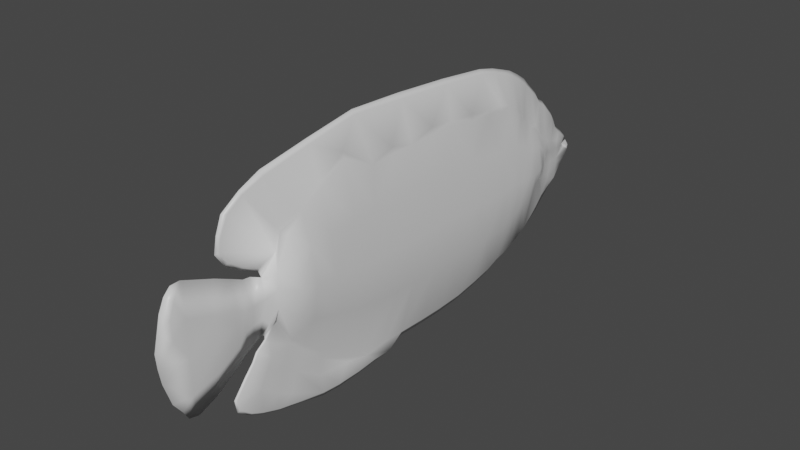 # Source: PoissonAnge.blend  (saved by Blender 2.81.16; exported with 4.5.12 LTS)
import bpy
from mathutils import Matrix  # noqa: F401  (used for matrix-valued properties, if any)

bpy.ops.wm.read_factory_settings(use_empty=True)
scene = bpy.context.scene
scene.name = 'Scene'

# ---- collections
col_collection = bpy.data.collections.new('Collection'); scene.collection.children.link(col_collection)

# ---- materials (node trees are filled in below, after node groups)
mat_material = bpy.data.materials.new('Material')
mat_material.alpha_threshold = 0.0
mat_material.use_transparent_shadow = False
mat_material.line_color = (0.0, 0.0, 0.0, 1.0)

# ---- material node trees
mat_material.use_nodes = True; mat_material.node_tree.nodes.clear()
_N = mat_material.node_tree.nodes; _L = mat_material.node_tree.links
n0 = _N.new('ShaderNodeOutputMaterial'); n0.name = 'Material Output'; n0.location = (300, 300)
n1 = _N.new('ShaderNodeBsdfPrincipled'); n1.name = 'Principled BSDF'; n1.location = (10, 300)
n1.distribution = 'GGX'
n1.subsurface_method = 'BURLEY'
n1.inputs[2].default_value = 0.4
n1.inputs[3].default_value = 1.45
n1.inputs[27].default_value = (0.0, 0.0, 0.0, 1.0)
n1.inputs[28].default_value = 1.0
_L.new(n1.outputs[0], n0.inputs[0])
n0.is_active_output = True

# ---- world
world_world = bpy.data.worlds.new('World'); scene.world = world_world
world_world.use_nodes = True; world_world.node_tree.nodes.clear()
_N = world_world.node_tree.nodes; _L = world_world.node_tree.links
n0 = _N.new('ShaderNodeOutputWorld'); n0.name = 'World Output'; n0.location = (300, 300)
n1 = _N.new('ShaderNodeBackground'); n1.name = 'Background'; n1.location = (10, 300)
n1.inputs[0].default_value = (0.05088, 0.05088, 0.05088, 1.0)
_L.new(n1.outputs[0], n0.inputs[0])
n0.is_active_output = True
world_world.color = (0.05088, 0.05088, 0.05088)
world_world.use_sun_shadow = False
world_world.sun_shadow_jitter_overblur = 0.0

# ---- meshes
me_cube = bpy.data.meshes.new('Cube')
me_cube.from_pydata([(0.0045, 0.1057, 0.2412), (-1.748e-18, 0.02333, 0.1584), (0.0045, 0.1093, 0.2356), (0.005471, 0.1263, 0.1892), (0.005471, 0.1289, 0.1437), (-2.214e-18, 0.0377, 0.2389), (1.288e-18, 0.04816, 0.0182), (0.005471, 0.1189, 0.0746), (0.005471, 0.1281, 0.1175), (0.0, 0.07898, 0.0009134), (8.74e-19, 0.09827, 0.04601), (-2.346e-18, 0.06403, 0.04587), (-3.581e-05, 0.0658, 0.04932), (0.001774, 0.05059, 0.07551), (0.001774, 0.05781, 0.0684), (-1.607e-18, 0.03285, 0.2277), (-9.613e-19, 0.061, 0.2736), (-3.054e-18, 0.04843, 0.2593), (-3.68e-19, 0.09415, 0.002281), (-1.748e-18, 0.024, 0.1429), (-1.748e-18, 0.02384, 0.1884), (0.005471, 0.1177, 0.2264), (0.005471, 0.1294, 0.1593), (9.2e-19, 0.0978, 0.04987), (9.2e-19, 0.101, 0.04039), (-5.52e-19, 0.05846, 0.0383), (3.583e-18, 0.08147, 0.285), (-2.287e-18, 0.05311, 0.2644), (-3.501e-18, 0.04401, 0.2528), (4.6e-19, 0.05382, 0.01047), (7.82e-19, 0.04941, 0.01304), (-1.334e-18, 0.02598, 0.2025), (-4.6e-19, 0.102, 0.004211), (-1.288e-18, 0.03141, 0.2219), (-1.748e-18, 0.0232, 0.173), (3.327e-18, 0.08031, 0.2861), (0.0045, 0.09374, 0.2574), (0.005471, 0.1216, 0.2206), (0.0009707, 0.1122, 0.06651), (5.06e-19, 0.1051, 0.03155), (-1.84e-19, 0.08617, 0.0003128), (-3.22e-19, 0.1115, 0.0153), (-1.334e-18, 0.0715, 0.002181), (0.001774, 0.02998, 0.1033), (0.001774, 0.04021, 0.08699), (-1.863e-18, 0.03504, 0.2328), (-1.756e-18, 0.05622, 0.2684), (0.001294, 0.05875, 0.266), (2.428e-18, 0.07626, 0.2863), (0.004877, 0.08878, 0.2629), (0.005471, 0.1145, 0.2306), (0.007362, 0.1249, 0.2025), (0.005471, 0.1235, 0.2132), (0.001774, 0.02119, 0.1332), (0.001774, 0.02651, 0.1167), (-1.15e-18, 0.02831, 0.214), (8.74e-19, 0.108, 0.007111), (0.0045, 0.09662, 0.252), (0.0045, 0.1024, 0.2469), (0.005471, 0.1279, 0.1739), (0.005471, 0.1368, 0.09999), (0.001191, 0.1037, 0.06331), (2.3e-19, 0.05206, 0.02824), (0.0008354, 0.01989, 0.09911), (0.005471, 0.1288, 0.1316), (0.005471, 0.1282, 0.08641), (-2.734e-18, 0.04107, 0.2458), (0.0, 0.09492, 0.05588), (-3.581e-05, 0.06774, 0.05327), (0.002677, 0.07203, 0.05803), (0.009742, 0.08248, 0.1046), (0.009742, 0.08123, 0.118), (0.009742, 0.08053, 0.1321), (0.009742, 0.08037, 0.1442), (0.009742, 0.08031, 0.1597), (0.009742, 0.07951, 0.1743), (0.009742, 0.07902, 0.1897), (0.009742, 0.07844, 0.203), (0.009742, 0.07892, 0.2269), (0.009742, 0.0794, 0.2211), (0.009742, 0.0785, 0.2136), (0.009742, 0.07898, 0.2311), (0.009742, 0.07847, 0.2361), (0.008947, 0.07912, 0.2476), (0.009742, 0.07782, 0.2417), (0.00733, 0.0794, 0.2525), (0.004553, 0.07777, 0.2574), (0.004553, 0.07646, 0.2629), (1.388e-18, 0.07158, 0.2837), (0.009742, 0.0841, 0.08947), (0.009742, 0.0851, 0.07812), (0.009742, 0.08609, 0.07004), (0.004553, 0.08841, 0.06041), (0.001871, 0.08531, 0.05588), (0.001871, 0.0851, 0.04884), (0.001871, 0.08446, 0.04413), (0.001871, 0.08073, 0.04018), (0.001871, 0.07694, 0.02969), (0.001871, 0.07766, 0.01488), (0.001871, 0.0983, 0.007722), (-1.012e-18, 0.06007, 0.00591), (0.0076, 0.1048, 0.1041), (0.0076, 0.1047, 0.1316), (0.0076, 0.1049, 0.1593), (0.0076, 0.1037, 0.1739), (0.0076, 0.1017, 0.2025), (0.0076, 0.09833, 0.2264), (0.0076, 0.1005, 0.2206), (0.0076, 0.09676, 0.2306), (0.0076, 0.1041, 0.089), (0.0076, 0.06785, 0.07765), (0.0076, 0.1002, 0.06956), (0.0076, 0.1047, 0.1175), (0.0076, 0.1046, 0.1437), (0.0076, 0.1027, 0.1892), (0.0076, 0.101, 0.2132), (0.0076, 0.1024, 0.07765), (0.0076, 0.07195, 0.06956), (0.0076, 0.05781, 0.1175), (0.0076, 0.05612, 0.1437), (0.0076, 0.05537, 0.1892), (0.0076, 0.05599, 0.2132), (0.0076, 0.06307, 0.2356), (0.0076, 0.06648, 0.2412), (0.0076, 0.06017, 0.1041), (0.0076, 0.05638, 0.1316), (0.0076, 0.05576, 0.1593), (0.0076, 0.05529, 0.1739), (0.0076, 0.05521, 0.2025), (0.0076, 0.0595, 0.2264), (0.0076, 0.05831, 0.2206), (0.0076, 0.06121, 0.2306), (0.0076, 0.06412, 0.089), (0.006702, 0.07044, 0.2469), (0.005611, 0.07079, 0.252), (0.004553, 0.07059, 0.2574), (0.004147, 0.07029, 0.2629), (0.0076, 0.09177, 0.2469), (0.0076, 0.08801, 0.252), (0.006055, 0.08496, 0.2574), (0.004553, 0.08262, 0.2629), (0.0076, 0.09386, 0.2356), (0.0076, 0.09265, 0.2412), (0.001871, 0.09532, 0.01488), (0.001871, 0.1051, 0.01019), (0.001871, 0.0899, 0.02969), (0.001871, 0.08864, 0.007943), (0.001871, 0.06398, 0.02969), (0.001871, 0.06001, 0.01488), (0.004119, 0.1111, 0.06776), (0.004553, 0.09659, 0.06041), (0.004553, 0.08022, 0.06041), (0.001871, 0.08788, 0.04018), (0.001871, 0.06992, 0.04018), (0.006341, 0.1342, 0.09999), (0.006341, 0.126, 0.1316), (0.006341, 0.1265, 0.1593), (0.006341, 0.1251, 0.1739), (0.006341, 0.1222, 0.2025), (0.006341, 0.1157, 0.2264), (0.006341, 0.1192, 0.2206), (0.006341, 0.1128, 0.2306), (0.005556, 0.1006, 0.2469), (0.005556, 0.09512, 0.252), (0.00548, 0.09089, 0.2574), (4.26e-18, 0.08452, 0.2824), (0.006341, 0.126, 0.08641), (3.493e-18, 0.08106, 0.2801), (0.006341, 0.1253, 0.1175), (0.006341, 0.126, 0.1437), (0.006341, 0.1235, 0.1892), (0.006341, 0.1209, 0.2132), (0.006341, 0.1179, 0.07765), (0.006341, 0.1079, 0.2356), (0.005556, 0.1035, 0.2412), (0.001351, 0.02922, 0.1167), (0.001351, 0.02686, 0.1429), (0.001351, 0.02659, 0.1884), (0.001351, 0.03084, 0.214), (0.001351, 0.03891, 0.2389), (0.001351, 0.04235, 0.2457), (0.0007817, 0.07189, 0.06149), (0.001351, 0.05879, 0.06956), (0.001351, 0.05215, 0.07765), (0.001351, 0.03249, 0.1033), (0.001351, 0.0272, 0.1308), (0.001351, 0.02625, 0.1584), (0.001351, 0.02606, 0.173), (0.001351, 0.02865, 0.2025), (0.001351, 0.03481, 0.2277), (0.001351, 0.03368, 0.2219), (0.001351, 0.03669, 0.2328), (0.001351, 0.04228, 0.08837), (0.0007817, 0.04603, 0.2523), (0.0007817, 0.05076, 0.2578), (0.001294, 0.05625, 0.2618), (-1.242e-18, 0.09879, 0.05416), (-1.84e-18, 0.1148, 0.03274), (-8.74e-19, 0.1305, 0.03736), (2.07e-18, 0.1417, 0.05838), (3.68e-18, 0.1464, 0.08464), (4.048e-18, 0.1507, 0.1119), (3.496e-18, 0.1494, 0.142), (3.22e-18, 0.147, 0.1741), (3.358e-18, 0.144, 0.2021), (-1.196e-18, 0.1079, 0.03747), (-1.932e-18, 0.1224, 0.03415), (3.22e-19, 0.1369, 0.04719), (0.001203, 0.1485, 0.1119), (0.001984, 0.147, 0.142), (0.001984, 0.1447, 0.1741), (0.001984, 0.142, 0.2021), (0.0008354, 0.04304, 0.05119), (-3.174e-18, 0.05306, 0.0434), (-3.358e-18, 0.04478, 0.03658), (-3.45e-18, 0.03278, 0.04482), (-3.542e-18, 0.02612, 0.06135), (0.0008354, 0.03503, 0.06156), (-4.692e-18, 0.01892, 0.08844), (-3.358e-18, 0.04478, 0.03658), (-3.818e-18, 0.02429, 0.06847), (-3.22e-18, 0.03797, 0.03788), (-3.68e-18, 0.0297, 0.05137), (0.0008354, 0.03112, 0.06867), (0.0008354, 0.02097, 0.08844), (4.38e-19, 0.0673, 0.2789), (3.288e-18, 0.08014, 0.2817), (-1.357e-18, 0.1027, 0.0454), (1.61e-18, 0.1113, 0.01043), (-4.922e-18, 0.01788, 0.09921), (-4.876e-18, 0.01809, 0.1127), (-4.692e-18, 0.01892, 0.1241), (4.713e-18, 0.08655, 0.282), (5.192e-18, 0.08871, 0.2787), (5.751e-18, 0.09123, 0.2754), (6.337e-18, 0.09387, 0.2725), (7.508e-18, 0.09914, 0.2701), (8.413e-18, 0.1032, 0.2672), (9.398e-18, 0.1077, 0.2628), (1.025e-17, 0.1115, 0.2588), (1.081e-17, 0.114, 0.2546), (1.195e-17, 0.1192, 0.2509), (1.297e-17, 0.1237, 0.2458), (1.408e-17, 0.1288, 0.2406), (1.496e-17, 0.1327, 0.2344), (1.579e-17, 0.1364, 0.2276), (1.632e-17, 0.1388, 0.2208), (1.69e-17, 0.1415, 0.2128), (0.001984, 0.1394, 0.2128), (0.001984, 0.1369, 0.2209), (0.001984, 0.1341, 0.2274), (0.001984, 0.1304, 0.2338), (0.001984, 0.1263, 0.2397), (0.001984, 0.1215, 0.245), (0.001984, 0.1173, 0.2499), (0.001984, 0.1123, 0.2537), (0.001984, 0.11, 0.2578), (0.001984, 0.1063, 0.2614), (0.001984, 0.1017, 0.266), (0.001984, 0.0979, 0.2684), (0.001984, 0.09322, 0.2707), (0.001984, 0.08987, 0.2743), (0.001984, 0.08723, 0.2778), (0.001984, 0.08531, 0.2803), (0.001984, 0.08123, 0.2776), (0.001984, 0.07908, 0.2797), (0.001984, 0.07836, 0.2827), (0.001984, 0.0792, 0.2846), (0.001984, 0.0768, 0.2843), (0.001984, 0.07332, 0.2818), (0.001984, 0.06997, 0.2778), (0.001984, 0.06337, 0.2726), (0.001984, 0.06337, 0.2726), (0.003852, 0.08219, 0.2701), (0.003852, 0.07631, 0.2702), (0.004292, 0.08753, 0.2693), (0.003642, 0.07317, 0.2711), (0.002918, 0.06816, 0.2713), (0.003619, 0.06528, 0.2629), (0.001984, 0.06337, 0.2726), (0.003985, 0.0857, 0.2748), (0.0008354, 0.01977, 0.1123), (0.0008354, 0.02061, 0.1238), (0.0009354, 0.07425, 0.045), (0.0009175, 0.07545, 0.04908), (0.001157, 0.07606, 0.05413), (0.002498, 0.07351, 0.05639), (-2.08e-18, 0.05799, 0.04791), (-1.248e-18, 0.06174, 0.05013), (-4.01e-19, 0.06555, 0.05547), (-4.01e-19, 0.06555, 0.05547), (-5.05e-22, 0.06736, 0.05554), (-5.05e-22, 0.06736, 0.05554), (0.001175, 0.05026, 0.05487), (0.001175, 0.06087, 0.06063), (0.001175, 0.05556, 0.05775), (0.0005873, 0.04642, 0.06498), (0.0005873, 0.04086, 0.07209), (0.0005873, 0.03059, 0.08771), (0.0, 0.02035, 0.1338), (-3.358e-18, 0.04478, 0.03658), (0.000537, 0.0445, 0.03787), (0.000537, 0.05253, 0.04437), (0.000537, 0.05759, 0.04867), (0.000537, 0.06144, 0.05083), (0.000537, 0.06426, 0.05513), (0.000537, 0.03884, 0.03891), (0.000537, 0.0339, 0.04517), (0.000537, 0.03065, 0.0516), (0.000537, 0.027, 0.06147), (0.000537, 0.02527, 0.0687), (0.0005873, 0.06321, 0.05805), (0.000537, 0.06546, 0.05637), (0.001203, 0.144, 0.08503), (0.001203, 0.1389, 0.05885), (0.0008231, 0.1348, 0.04786), (0.0008231, 0.1295, 0.03987), (0.0008231, 0.1221, 0.03617), (0.0008231, 0.1154, 0.03488), (0.0008231, 0.1094, 0.03857), (0.0008231, 0.1042, 0.04587), (0.000561, 0.1001, 0.05486)], [(289, 290), (288, 289), (149, 172), (95, 152), (271, 272), (272, 279), (290, 291), (291, 292), (300, 301), (219, 300), (214, 219)], [(101, 109, 89, 70), (112, 101, 70, 71), (112, 71, 72, 102), (113, 102, 72, 73), (113, 73, 74, 103), (103, 74, 75, 104), (114, 104, 75, 76), (114, 76, 77, 105), (115, 105, 77, 80), (115, 80, 79, 107), (106, 107, 79, 78), (106, 78, 81, 108), (141, 108, 81, 82), (82, 84, 142, 141), (142, 84, 83, 137), (137, 83, 85, 138), (138, 85, 86, 139), (139, 86, 87, 140), (162, 137, 138, 163), (164, 163, 138, 139), (195, 27, 46), (85, 134, 135, 86), (86, 135, 136, 87), (195, 135, 134, 194), (47, 278, 195), (174, 162, 58, 0), (174, 173, 141, 142), (161, 108, 141, 173), (161, 159, 106, 108), (160, 107, 106, 159), (160, 171, 115, 107), (158, 105, 115, 171), (158, 170, 114, 105), (157, 104, 114, 170), (157, 156, 103, 104), (74, 126, 127, 75), (127, 120, 76, 75), (128, 77, 76, 120), (128, 121, 80, 77), (130, 79, 80, 121), (78, 79, 130, 129), (78, 129, 131, 81), (131, 122, 82, 81), (122, 123, 84, 82), (84, 123, 133, 83), (83, 133, 134, 85), (194, 134, 133, 193), (180, 193, 133, 123), (180, 123, 122, 179), (179, 122, 131, 191), (191, 131, 129, 189), (190, 189, 129, 130), (178, 190, 130, 121), (178, 121, 128, 188), (177, 188, 128, 120), (177, 120, 127, 187), (187, 127, 126, 186), (126, 74, 73, 119), (176, 186, 126, 119), (185, 176, 119, 125), (125, 119, 73, 72), (125, 72, 71, 118), (175, 185, 125, 118), (124, 118, 71, 70), (175, 118, 124, 184), (192, 184, 124, 132), (70, 89, 132, 124), (166, 109, 101, 154), (154, 101, 112, 168), (155, 168, 112, 102), (155, 102, 113, 169), (156, 169, 113, 103), (172, 116, 109, 166), (116, 90, 89, 109), (132, 89, 90, 110), (182, 183, 110, 117), (183, 192, 132, 110), (117, 110, 90, 91), (116, 111, 91, 90), (38, 149, 111, 116, 172, 7), (61, 150, 111, 149, 38), (150, 92, 91, 111), (117, 91, 92, 151), (14, 181, 69), (67, 150, 61), (67, 23, 94, 93), (10, 95, 94, 23), (24, 152, 96, 95, 10), (153, 25, 11), (24, 39, 145, 152), (96, 152, 145, 97), (147, 153, 96, 97), (25, 153, 147, 62), (147, 148, 6, 62), (148, 147, 97, 98), (145, 143, 98, 97), (41, 143, 145, 39), (143, 146, 98), (146, 9, 98), (228, 56, 144), (18, 99, 32), (9, 42, 100, 148, 98), (100, 29, 148), (7, 172, 166, 65), (22, 4, 169, 156), (64, 155, 169, 4), (64, 8, 168, 155), (60, 154, 168, 8), (65, 166, 154, 60), (59, 22, 156, 157), (59, 157, 170, 3), (51, 3, 170, 158), (51, 158, 171, 52), (37, 52, 171, 160), (37, 160, 159, 21), (50, 21, 159, 161), (50, 161, 173, 2), (0, 2, 173, 174), (142, 137, 162, 174), (36, 57, 163, 164), (58, 162, 163, 57), (151, 181, 182, 117), (13, 44, 192, 183), (14, 13, 183, 182), (44, 43, 184, 192), (54, 175, 184, 43), (54, 53, 185, 175), (53, 19, 176, 185), (19, 1, 186, 176), (34, 187, 186, 1), (20, 177, 187, 34), (20, 31, 188, 177), (55, 178, 188, 31), (55, 33, 190, 178), (33, 15, 189, 190), (45, 191, 189, 15), (5, 179, 191, 45), (66, 180, 179, 5), (66, 28, 193, 180), (17, 194, 193, 28), (47, 195, 46), (27, 195, 194, 17), (202, 201, 208, 209), (203, 202, 209, 210), (204, 203, 210, 211), (47, 46, 16, 272), (68, 285, 12), (223, 297, 296), (217, 223, 296), (301, 214, 221, 306), (278, 136, 135), (92, 150, 67, 93), (181, 151, 69), (56, 32, 99, 144), (41, 144, 143), (18, 40, 146, 99), (9, 146, 40), (144, 41, 228), (99, 143, 144), (146, 143, 99), (30, 148, 29), (6, 148, 30), (16, 225, 270, 271), (225, 88, 269, 270), (88, 48, 268, 269), (48, 35, 267, 268), (26, 267, 35), (226, 267, 26), (267, 226, 266), (266, 226, 265), (226, 167, 265), (265, 167, 264), (264, 167, 263), (167, 165, 263), (232, 263, 165), (233, 263, 232), (263, 233, 262), (233, 234, 261, 262), (234, 235, 260, 261), (235, 236, 259, 260), (236, 237, 258, 259), (237, 238, 257, 258), (238, 239, 256, 257), (239, 240, 255, 256), (240, 241, 254, 255), (241, 242, 253, 254), (242, 243, 252, 253), (243, 244, 251, 252), (244, 245, 250, 251), (245, 246, 249, 250), (246, 247, 248, 249), (248, 247, 204, 211), (8, 64, 208), (64, 4, 209), (208, 64, 209), (4, 22, 209), (22, 59, 210), (59, 3, 210), (3, 51, 211), (210, 3, 211), (209, 22, 210), (52, 248, 211, 51), (37, 249, 248, 52), (21, 250, 249, 37), (50, 251, 250, 21), (2, 252, 251, 50), (0, 253, 252, 2), (58, 254, 253, 0), (254, 58, 255), (58, 57, 255), (255, 57, 256), (57, 36, 256), (256, 36, 257), (258, 257, 36), (36, 49, 258), (258, 49, 259), (278, 47, 279), (279, 277, 278), (136, 278, 277), (276, 136, 277), (87, 136, 276), (274, 87, 276), (140, 87, 274), (135, 195, 278), (270, 277, 279), (277, 270, 276), (273, 140, 274), (264, 273, 274), (265, 264, 274), (276, 269, 274), (270, 269, 276), (269, 268, 274), (267, 266, 268), (274, 268, 265), (266, 265, 268), (263, 262, 264), (260, 259, 49), (36, 164, 49), (140, 164, 139), (49, 164, 140), (273, 49, 140), (49, 273, 275), (49, 275, 260), (260, 275, 261), (280, 275, 273), (273, 264, 280), (264, 262, 280), (262, 261, 280), (275, 280, 261), (14, 182, 181), (95, 96, 153, 283), (283, 153, 11), (284, 94, 95, 283), (11, 12, 284, 283), (284, 285, 93, 94), (284, 12, 285), (68, 292, 286), (285, 68, 286), (286, 292, 69), (286, 69, 151), (286, 151, 285), (285, 151, 93), (151, 92, 93), (290, 69, 292), (288, 287, 303, 304), (304, 305, 290, 288), (287, 213, 302, 303), (301, 302, 213, 214), (212, 217, 293), (296, 297, 14), (14, 297, 13), (217, 296, 293), (293, 296, 295), (296, 14, 295), (295, 14, 294), (69, 294, 14), (223, 224, 297), (224, 298, 297), (298, 44, 297), (13, 297, 44), (44, 298, 43), (224, 63, 298), (298, 63, 43), (63, 224, 218, 229), (230, 281, 63, 229), (63, 281, 43), (43, 281, 54), (281, 282, 54), (231, 282, 281, 230), (54, 282, 53), (53, 282, 231), (53, 231, 299), (53, 299, 19), (294, 69, 311), (312, 305, 311), (290, 305, 312), (294, 311, 295), (305, 304, 311), (311, 304, 295), (304, 303, 295), (295, 303, 293), (303, 302, 293), (293, 302, 212), (302, 301, 212), (306, 212, 301), (307, 212, 306), (215, 307, 306, 221), (308, 307, 215, 222), (308, 212, 307), (212, 308, 217), (308, 309, 217), (309, 308, 222, 216), (217, 309, 223), (309, 310, 223), (310, 309, 216, 220), (223, 310, 224), (220, 218, 310), (218, 224, 310), (69, 290, 312), (311, 69, 312), (196, 67, 321), (196, 321, 320, 227), (227, 320, 319, 205), (205, 319, 318, 197), (197, 318, 317, 206), (206, 317, 316, 198), (198, 316, 315, 207), (207, 315, 314, 199), (199, 314, 313, 200), (200, 313, 208, 201), (60, 8, 208), (208, 313, 60), (60, 313, 65), (313, 314, 65), (65, 314, 7), (38, 7, 314), (314, 315, 38), (38, 315, 61), (315, 316, 61), (317, 61, 316), (318, 61, 317), (319, 61, 318), (320, 61, 319), (321, 61, 320), (61, 321, 67)])
me_cube.polygons.foreach_set('use_smooth', [True] * 345)
_uv = me_cube.uv_layers.new(name='UVMap')
_uv.uv.foreach_set('vector', [0.3618, 0.5716, 0.3111, 0.5692, 0.3127, 0.5022, 0.3634, 0.4968, 0.4066, 0.5711, 0.3618, 0.5716, 0.3634, 0.4968, 0.4082, 0.4926, 0.4066, 0.5711, 0.4082, 0.4926, 0.4554, 0.4903, 0.4538, 0.5712, 0.4944, 0.571, 0.4538, 0.5712, 0.4554, 0.4903, 0.496, 0.4898, 0.4944, 0.571, 0.496, 0.4898, 0.5481, 0.4896, 0.5465, 0.5718, 0.5465, 0.5718, 0.5481, 0.4896, 0.597, 0.4869, 0.5954, 0.568, 0.6468, 0.5645, 0.5954, 0.568, 0.597, 0.4869, 0.6484, 0.4852, 0.6468, 0.5645, 0.6484, 0.4852, 0.693, 0.4833, 0.6915, 0.5611, 0.7272, 0.5589, 0.6915, 0.5611, 0.693, 0.4833, 0.7288, 0.4835, 0.7272, 0.5589, 0.7288, 0.4835, 0.7537, 0.4865, 0.7522, 0.5572, 0.7716, 0.5499, 0.7522, 0.5572, 0.7537, 0.4865, 0.7731, 0.4849, 0.7716, 0.5499, 0.7731, 0.4849, 0.7871, 0.4851, 0.7855, 0.5447, 0.8023, 0.535, 0.7855, 0.5447, 0.7871, 0.4851, 0.8039, 0.4834, 0.8039, 0.4834, 0.8226, 0.4812, 0.821, 0.5309, 0.8023, 0.535, 0.821, 0.5309, 0.8226, 0.4812, 0.8426, 0.4855, 0.8402, 0.5279, 0.8402, 0.5279, 0.8426, 0.4855, 0.8589, 0.4865, 0.8574, 0.5153, 0.8574, 0.5153, 0.8589, 0.4865, 0.8754, 0.4811, 0.8754, 0.5051, 0.8754, 0.5051, 0.8754, 0.4811, 0.8936, 0.4766, 0.8936, 0.4973, 0.8402, 0.5575, 0.8402, 0.5279, 0.8574, 0.5153, 0.8574, 0.5392, 0.8754, 0.525, 0.8574, 0.5392, 0.8574, 0.5153, 0.8754, 0.5051, 0.8902, 0.4089, 0.8989, 0.3984, 0.9123, 0.4088, 0.8589, 0.4865, 0.8574, 0.4576, 0.8754, 0.457, 0.8754, 0.4811, 0.8754, 0.4811, 0.8754, 0.457, 0.8936, 0.456, 0.8936, 0.4766, 0.8902, 0.4089, 0.8754, 0.457, 0.8574, 0.4576, 0.8768, 0.3905, 0.9042, 0.4173, 0.8936, 0.4392, 0.8902, 0.4089, 0.821, 0.5671, 0.8402, 0.5575, 0.8402, 0.5637, 0.821, 0.5748, 0.821, 0.5671, 0.8023, 0.582, 0.8023, 0.535, 0.821, 0.5309, 0.7855, 0.5983, 0.7855, 0.5447, 0.8023, 0.535, 0.8023, 0.582, 0.7855, 0.5983, 0.7716, 0.6081, 0.7716, 0.5499, 0.7855, 0.5447, 0.7522, 0.62, 0.7522, 0.5572, 0.7716, 0.5499, 0.7716, 0.6081, 0.7522, 0.62, 0.7272, 0.6257, 0.7272, 0.5589, 0.7522, 0.5572, 0.6915, 0.6299, 0.6915, 0.5611, 0.7272, 0.5589, 0.7272, 0.6257, 0.6915, 0.6299, 0.6468, 0.6344, 0.6468, 0.5645, 0.6915, 0.5611, 0.5954, 0.6395, 0.5954, 0.568, 0.6468, 0.5645, 0.6468, 0.6344, 0.5954, 0.6395, 0.5465, 0.6442, 0.5465, 0.5718, 0.5954, 0.568, 0.5481, 0.4896, 0.5465, 0.4073, 0.5954, 0.4057, 0.597, 0.4869, 0.5954, 0.4057, 0.6468, 0.406, 0.6484, 0.4852, 0.597, 0.4869, 0.6915, 0.4055, 0.693, 0.4833, 0.6484, 0.4852, 0.6468, 0.406, 0.6915, 0.4055, 0.7272, 0.4081, 0.7288, 0.4835, 0.693, 0.4833, 0.7522, 0.4158, 0.7537, 0.4865, 0.7288, 0.4835, 0.7272, 0.4081, 0.7731, 0.4849, 0.7537, 0.4865, 0.7522, 0.4158, 0.7716, 0.4198, 0.7731, 0.4849, 0.7716, 0.4198, 0.7855, 0.4255, 0.7871, 0.4851, 0.7855, 0.4255, 0.8023, 0.4318, 0.8039, 0.4834, 0.7871, 0.4851, 0.8023, 0.4318, 0.821, 0.4432, 0.8226, 0.4812, 0.8039, 0.4834, 0.8226, 0.4812, 0.821, 0.4432, 0.8402, 0.4565, 0.8426, 0.4855, 0.8426, 0.4855, 0.8402, 0.4565, 0.8574, 0.4576, 0.8589, 0.4865, 0.8768, 0.3905, 0.8574, 0.4576, 0.8402, 0.4565, 0.8582, 0.3747, 0.836, 0.3624, 0.8582, 0.3747, 0.8402, 0.4565, 0.821, 0.4432, 0.836, 0.3624, 0.821, 0.4432, 0.8023, 0.4318, 0.8133, 0.3508, 0.8133, 0.3508, 0.8023, 0.4318, 0.7855, 0.4255, 0.793, 0.3434, 0.793, 0.3434, 0.7855, 0.4255, 0.7716, 0.4198, 0.7757, 0.3371, 0.7563, 0.3333, 0.7757, 0.3371, 0.7716, 0.4198, 0.7522, 0.4158, 0.73, 0.3238, 0.7563, 0.3333, 0.7522, 0.4158, 0.7272, 0.4081, 0.73, 0.3238, 0.7272, 0.4081, 0.6915, 0.4055, 0.6915, 0.3165, 0.644, 0.3096, 0.6915, 0.3165, 0.6915, 0.4055, 0.6468, 0.406, 0.644, 0.3096, 0.6468, 0.406, 0.5954, 0.4057, 0.5927, 0.3078, 0.5927, 0.3078, 0.5954, 0.4057, 0.5465, 0.4073, 0.5438, 0.3084, 0.5465, 0.4073, 0.5481, 0.4896, 0.496, 0.4898, 0.4944, 0.4085, 0.4916, 0.3105, 0.5438, 0.3084, 0.5465, 0.4073, 0.4944, 0.4085, 0.4511, 0.3116, 0.4916, 0.3105, 0.4944, 0.4085, 0.4538, 0.4094, 0.4538, 0.4094, 0.4944, 0.4085, 0.496, 0.4898, 0.4554, 0.4903, 0.4538, 0.4094, 0.4554, 0.4903, 0.4082, 0.4926, 0.4066, 0.4142, 0.4038, 0.3184, 0.4511, 0.3116, 0.4538, 0.4094, 0.4066, 0.4142, 0.3618, 0.4221, 0.4066, 0.4142, 0.4082, 0.4926, 0.3634, 0.4968, 0.4038, 0.3184, 0.4066, 0.4142, 0.3618, 0.4221, 0.359, 0.3293, 0.309, 0.3621, 0.359, 0.3293, 0.3618, 0.4221, 0.3111, 0.4353, 0.3634, 0.4968, 0.3127, 0.5022, 0.3111, 0.4353, 0.3618, 0.4221, 0.3024, 0.6428, 0.3111, 0.5692, 0.3618, 0.5716, 0.3479, 0.6702, 0.3479, 0.6702, 0.3618, 0.5716, 0.4066, 0.5711, 0.4066, 0.6404, 0.4538, 0.6425, 0.4066, 0.6404, 0.4066, 0.5711, 0.4538, 0.5712, 0.4538, 0.6425, 0.4538, 0.5712, 0.4944, 0.571, 0.4944, 0.6426, 0.5465, 0.6442, 0.4944, 0.6426, 0.4944, 0.571, 0.5465, 0.5718, 0.2731, 0.6156, 0.2731, 0.5634, 0.3111, 0.5692, 0.3024, 0.6428, 0.2731, 0.5634, 0.2747, 0.5056, 0.3127, 0.5022, 0.3111, 0.5692, 0.3111, 0.4353, 0.3127, 0.5022, 0.2747, 0.5056, 0.2731, 0.4478, 0.246, 0.4174, 0.2731, 0.3952, 0.2731, 0.4478, 0.246, 0.4615, 0.2731, 0.3952, 0.309, 0.3621, 0.3111, 0.4353, 0.2731, 0.4478, 0.246, 0.4615, 0.2731, 0.4478, 0.2747, 0.5056, 0.2476, 0.5089, 0.2731, 0.5634, 0.246, 0.5563, 0.2476, 0.5089, 0.2747, 0.5056, 0.2358, 0.5965, 0.24, 0.5928, 0.246, 0.5563, 0.2731, 0.5634, 0.2731, 0.6156, 0.2629, 0.619, 0.225, 0.5678, 0.2153, 0.5441, 0.246, 0.5563, 0.24, 0.5928, 0.2358, 0.5965, 0.2153, 0.5441, 0.2153, 0.5167, 0.2476, 0.5089, 0.246, 0.5563, 0.246, 0.4615, 0.2476, 0.5089, 0.2153, 0.5167, 0.2153, 0.4893, 0.2421, 0.4142, 0.2189, 0.4613, 0.2073, 0.4618, 0.2002, 0.5385, 0.2153, 0.5441, 0.225, 0.5678, 0.2002, 0.5385, 0.18, 0.5481, 0.1765, 0.5056, 0.2002, 0.5063, 0.1671, 0.5497, 0.1608, 0.5035, 0.1765, 0.5056, 0.18, 0.5481, 0.1482, 0.5589, 0.1475, 0.5149, 0.1475, 0.4909, 0.1608, 0.5035, 0.1671, 0.5497, 0.1475, 0.4547, 0.1412, 0.4163, 0.1666, 0.435, 0.1482, 0.5589, 0.1186, 0.5728, 0.1124, 0.5217, 0.1475, 0.5149, 0.1475, 0.4909, 0.1475, 0.5149, 0.1124, 0.5217, 0.1124, 0.4783, 0.1124, 0.4348, 0.1475, 0.4547, 0.1475, 0.4909, 0.1124, 0.4783, 0.1412, 0.4163, 0.1475, 0.4547, 0.1124, 0.4348, 0.1075, 0.3949, 0.1124, 0.4348, 0.06277, 0.4215, 0.07388, 0.3818, 0.1075, 0.3949, 0.06277, 0.4215, 0.1124, 0.4348, 0.1124, 0.4783, 0.06277, 0.4807, 0.1124, 0.5217, 0.06277, 0.5398, 0.06277, 0.4807, 0.1124, 0.4783, 0.06416, 0.5941, 0.06277, 0.5398, 0.1124, 0.5217, 0.1186, 0.5728, 0.06277, 0.5398, 0.03952, 0.5175, 0.06277, 0.4807, 0.03952, 0.5175, 0.01597, 0.4851, 0.06277, 0.4807, 0.04784, 0.5934, 0.03673, 0.5823, 0.04707, 0.5725, 0.02055, 0.5359, 0.03878, 0.5498, 0.02702, 0.5622, 0.01597, 0.4851, 0.02021, 0.46, 0.03271, 0.4217, 0.06277, 0.4215, 0.06277, 0.4807, 0.03271, 0.4217, 0.04798, 0.4008, 0.06277, 0.4215, 0.2629, 0.619, 0.2731, 0.6156, 0.3024, 0.6428, 0.3024, 0.65, 0.5465, 0.6541, 0.4944, 0.6523, 0.4944, 0.6426, 0.5465, 0.6442, 0.4538, 0.6521, 0.4538, 0.6425, 0.4944, 0.6426, 0.4944, 0.6523, 0.4538, 0.6521, 0.4066, 0.6496, 0.4066, 0.6404, 0.4538, 0.6425, 0.3479, 0.6787, 0.3479, 0.6702, 0.4066, 0.6404, 0.4066, 0.6496, 0.3024, 0.65, 0.3024, 0.6428, 0.3479, 0.6702, 0.3479, 0.6787, 0.5954, 0.6491, 0.5465, 0.6541, 0.5465, 0.6442, 0.5954, 0.6395, 0.5954, 0.6491, 0.5954, 0.6395, 0.6468, 0.6344, 0.6468, 0.6437, 0.6915, 0.639, 0.6468, 0.6437, 0.6468, 0.6344, 0.6915, 0.6299, 0.6915, 0.639, 0.6915, 0.6299, 0.7272, 0.6257, 0.7272, 0.6343, 0.7522, 0.6279, 0.7272, 0.6343, 0.7272, 0.6257, 0.7522, 0.62, 0.7522, 0.6279, 0.7522, 0.62, 0.7716, 0.6081, 0.7716, 0.615, 0.7855, 0.6042, 0.7716, 0.615, 0.7716, 0.6081, 0.7855, 0.5983, 0.7855, 0.6042, 0.7855, 0.5983, 0.8023, 0.582, 0.8023, 0.5865, 0.821, 0.5748, 0.8023, 0.5865, 0.8023, 0.582, 0.821, 0.5671, 0.821, 0.5309, 0.8402, 0.5279, 0.8402, 0.5575, 0.821, 0.5671, 0.8754, 0.5345, 0.8574, 0.5442, 0.8574, 0.5392, 0.8754, 0.525, 0.8402, 0.5637, 0.8402, 0.5575, 0.8574, 0.5392, 0.8574, 0.5442, 0.2153, 0.4893, 0.2189, 0.4613, 0.246, 0.4174, 0.246, 0.4615, 0.2659, 0.39, 0.3044, 0.3552, 0.309, 0.3621, 0.2731, 0.3952, 0.2421, 0.4142, 0.2659, 0.39, 0.2731, 0.3952, 0.246, 0.4174, 0.3044, 0.3552, 0.359, 0.3209, 0.359, 0.3293, 0.309, 0.3621, 0.4038, 0.3093, 0.4038, 0.3184, 0.359, 0.3293, 0.359, 0.3209, 0.4038, 0.3093, 0.4592, 0.2915, 0.4511, 0.3116, 0.4038, 0.3184, 0.4592, 0.2915, 0.4916, 0.3009, 0.4916, 0.3105, 0.4511, 0.3116, 0.4916, 0.3009, 0.5438, 0.2986, 0.5438, 0.3084, 0.4916, 0.3105, 0.5927, 0.2982, 0.5927, 0.3078, 0.5438, 0.3084, 0.5438, 0.2986, 0.644, 0.3003, 0.644, 0.3096, 0.5927, 0.3078, 0.5927, 0.2982, 0.644, 0.3003, 0.6915, 0.3075, 0.6915, 0.3165, 0.644, 0.3096, 0.73, 0.3153, 0.73, 0.3238, 0.6915, 0.3165, 0.6915, 0.3075, 0.73, 0.3153, 0.7563, 0.3257, 0.7563, 0.3333, 0.73, 0.3238, 0.7563, 0.3257, 0.7757, 0.3305, 0.7757, 0.3371, 0.7563, 0.3333, 0.793, 0.3379, 0.793, 0.3434, 0.7757, 0.3371, 0.7757, 0.3305, 0.8133, 0.3468, 0.8133, 0.3508, 0.793, 0.3434, 0.793, 0.3379, 0.8364, 0.3581, 0.836, 0.3624, 0.8133, 0.3508, 0.8133, 0.3468, 0.8364, 0.3581, 0.8599, 0.3679, 0.8582, 0.3747, 0.836, 0.3624, 0.8819, 0.3827, 0.8768, 0.3905, 0.8582, 0.3747, 0.8599, 0.3679, 0.9042, 0.4173, 0.8902, 0.4089, 0.9123, 0.4088, 0.8989, 0.3984, 0.8902, 0.4089, 0.8768, 0.3905, 0.8819, 0.3827, 0.4888, 0.721, 0.3879, 0.7254, 0.3879, 0.7181, 0.4888, 0.713, 0.5961, 0.7129, 0.4888, 0.721, 0.4888, 0.713, 0.5961, 0.7053, 0.6901, 0.703, 0.5961, 0.7129, 0.5961, 0.7053, 0.6901, 0.6963, 0.9042, 0.4173, 0.9123, 0.4088, 0.9298, 0.4249, 0.9263, 0.4328, 0.1914, 0.4474, 0.1943, 0.4753, 0.1781, 0.4409, 0.243, 0.3247, 0.2545, 0.3574, 0.2306, 0.376, 0.2192, 0.3378, 0.243, 0.3247, 0.2306, 0.376, 0.1398, 0.3696, 0.1355, 0.3705, 0.1398, 0.3477, 0.1433, 0.3506, 0.8936, 0.4392, 0.8936, 0.456, 0.8754, 0.457, 0.2153, 0.5167, 0.2153, 0.5441, 0.2002, 0.5385, 0.2002, 0.5063, 0.2189, 0.4613, 0.2153, 0.4893, 0.2073, 0.4618, 0.03673, 0.5823, 0.02702, 0.5622, 0.03878, 0.5498, 0.04707, 0.5725, 0.06416, 0.5941, 0.04707, 0.5725, 0.06277, 0.5398, 0.02055, 0.5359, 0.01395, 0.5092, 0.03952, 0.5175, 0.03878, 0.5498, 0.01597, 0.4851, 0.03952, 0.5175, 0.01395, 0.5092, 0.04707, 0.5725, 0.06416, 0.5941, 0.04784, 0.5934, 0.03878, 0.5498, 0.06277, 0.5398, 0.04707, 0.5725, 0.03952, 0.5175, 0.06277, 0.5398, 0.03878, 0.5498, 0.05661, 0.386, 0.06277, 0.4215, 0.04798, 0.4008, 0.07388, 0.3818, 0.06277, 0.4215, 0.05661, 0.386, 0.9298, 0.4249, 0.9474, 0.446, 0.9435, 0.4549, 0.9263, 0.4328, 0.9474, 0.446, 0.9633, 0.4603, 0.9572, 0.4661, 0.9435, 0.4549, 0.9633, 0.4603, 0.972, 0.476, 0.9656, 0.4778, 0.9572, 0.4661, 0.972, 0.476, 0.9716, 0.4896, 0.9664, 0.4858, 0.9656, 0.4778, 0.968, 0.4934, 0.9664, 0.4858, 0.9716, 0.4896, 0.9569, 0.489, 0.9664, 0.4858, 0.968, 0.4934, 0.9664, 0.4858, 0.9569, 0.489, 0.96, 0.483, 0.96, 0.483, 0.9569, 0.489, 0.95, 0.4854, 0.9569, 0.489, 0.9513, 0.4921, 0.95, 0.4854, 0.95, 0.4854, 0.9513, 0.4921, 0.9431, 0.4926, 0.9431, 0.4926, 0.9513, 0.4921, 0.952, 0.5063, 0.9513, 0.4921, 0.9593, 0.5036, 0.952, 0.5063, 0.9576, 0.5105, 0.952, 0.5063, 0.9593, 0.5036, 0.9468, 0.5177, 0.952, 0.5063, 0.9576, 0.5105, 0.952, 0.5063, 0.9468, 0.5177, 0.9435, 0.5127, 0.9468, 0.5177, 0.9356, 0.5261, 0.9319, 0.5216, 0.9435, 0.5127, 0.9356, 0.5261, 0.9259, 0.535, 0.9198, 0.5328, 0.9319, 0.5216, 0.9259, 0.535, 0.9179, 0.5527, 0.9122, 0.5485, 0.9198, 0.5328, 0.9179, 0.5527, 0.9082, 0.5663, 0.9042, 0.5613, 0.9122, 0.5485, 0.9082, 0.5663, 0.8934, 0.5812, 0.8889, 0.5766, 0.9042, 0.5613, 0.8934, 0.5812, 0.8801, 0.594, 0.8769, 0.5891, 0.8889, 0.5766, 0.8801, 0.594, 0.8661, 0.6025, 0.8628, 0.5967, 0.8769, 0.5891, 0.8661, 0.6025, 0.8536, 0.6197, 0.8504, 0.6136, 0.8628, 0.5967, 0.8536, 0.6197, 0.8363, 0.635, 0.8339, 0.6276, 0.8504, 0.6136, 0.8363, 0.635, 0.8191, 0.6519, 0.8162, 0.6437, 0.8339, 0.6276, 0.8191, 0.6519, 0.7982, 0.6651, 0.7961, 0.6573, 0.8162, 0.6437, 0.7982, 0.6651, 0.7757, 0.6776, 0.7748, 0.6698, 0.7961, 0.6573, 0.7757, 0.6776, 0.7528, 0.6856, 0.7531, 0.679, 0.7748, 0.6698, 0.7528, 0.6856, 0.7259, 0.6945, 0.7258, 0.6875, 0.7531, 0.679, 0.7258, 0.6875, 0.7259, 0.6945, 0.6901, 0.703, 0.6901, 0.6963, 0.4066, 0.6496, 0.4538, 0.6521, 0.3879, 0.7181, 0.4538, 0.6521, 0.4944, 0.6523, 0.4888, 0.713, 0.3879, 0.7181, 0.4538, 0.6521, 0.4888, 0.713, 0.4944, 0.6523, 0.5465, 0.6541, 0.4888, 0.713, 0.5465, 0.6541, 0.5954, 0.6491, 0.5961, 0.7053, 0.5954, 0.6491, 0.6468, 0.6437, 0.5961, 0.7053, 0.6468, 0.6437, 0.6915, 0.639, 0.6901, 0.6963, 0.5961, 0.7053, 0.6468, 0.6437, 0.6901, 0.6963, 0.4888, 0.713, 0.5465, 0.6541, 0.5961, 0.7053, 0.7272, 0.6343, 0.7258, 0.6875, 0.6901, 0.6963, 0.6915, 0.639, 0.7522, 0.6279, 0.7531, 0.679, 0.7258, 0.6875, 0.7272, 0.6343, 0.7716, 0.615, 0.7748, 0.6698, 0.7531, 0.679, 0.7522, 0.6279, 0.7855, 0.6042, 0.7961, 0.6573, 0.7748, 0.6698, 0.7716, 0.615, 0.8023, 0.5865, 0.8162, 0.6437, 0.7961, 0.6573, 0.7855, 0.6042, 0.821, 0.5748, 0.8339, 0.6276, 0.8162, 0.6437, 0.8023, 0.5865, 0.8402, 0.5637, 0.8504, 0.6136, 0.8339, 0.6276, 0.821, 0.5748, 0.8504, 0.6136, 0.8402, 0.5637, 0.8628, 0.5967, 0.8402, 0.5637, 0.8574, 0.5442, 0.8628, 0.5967, 0.8628, 0.5967, 0.8574, 0.5442, 0.8769, 0.5891, 0.8574, 0.5442, 0.8754, 0.5345, 0.8769, 0.5891, 0.8769, 0.5891, 0.8754, 0.5345, 0.8889, 0.5766, 0.9042, 0.5613, 0.8889, 0.5766, 0.8754, 0.5345, 0.8754, 0.5345, 0.8936, 0.5179, 0.9042, 0.5613, 0.9042, 0.5613, 0.8936, 0.5179, 0.9122, 0.5485, 0.8936, 0.4392, 0.9042, 0.4173, 0.9263, 0.4328, 0.9263, 0.4328, 0.9221, 0.4488, 0.8936, 0.4392, 0.8936, 0.456, 0.8936, 0.4392, 0.9221, 0.4488, 0.9211, 0.4656, 0.8936, 0.456, 0.9221, 0.4488, 0.8936, 0.4766, 0.8936, 0.456, 0.9211, 0.4656, 0.9182, 0.4762, 0.8936, 0.4766, 0.9211, 0.4656, 0.8936, 0.4973, 0.8936, 0.4766, 0.9182, 0.4762, 0.8754, 0.457, 0.8902, 0.4089, 0.8936, 0.4392, 0.9435, 0.4549, 0.9221, 0.4488, 0.9263, 0.4328, 0.9221, 0.4488, 0.9435, 0.4549, 0.9211, 0.4656, 0.9177, 0.4958, 0.8936, 0.4973, 0.9182, 0.4762, 0.9431, 0.4926, 0.9177, 0.4958, 0.9182, 0.4762, 0.95, 0.4854, 0.9431, 0.4926, 0.9182, 0.4762, 0.9211, 0.4656, 0.9572, 0.4661, 0.9182, 0.4762, 0.9435, 0.4549, 0.9572, 0.4661, 0.9211, 0.4656, 0.9572, 0.4661, 0.9656, 0.4778, 0.9182, 0.4762, 0.9664, 0.4858, 0.96, 0.483, 0.9656, 0.4778, 0.9182, 0.4762, 0.9656, 0.4778, 0.95, 0.4854, 0.96, 0.483, 0.95, 0.4854, 0.9656, 0.4778, 0.952, 0.5063, 0.9435, 0.5127, 0.9431, 0.4926, 0.9198, 0.5328, 0.9122, 0.5485, 0.8936, 0.5179, 0.8754, 0.5345, 0.8754, 0.525, 0.8936, 0.5179, 0.8936, 0.4973, 0.8754, 0.525, 0.8754, 0.5051, 0.8936, 0.5179, 0.8754, 0.525, 0.8936, 0.4973, 0.9177, 0.4958, 0.8936, 0.5179, 0.8936, 0.4973, 0.8936, 0.5179, 0.9177, 0.4958, 0.9151, 0.5138, 0.8936, 0.5179, 0.9151, 0.5138, 0.9198, 0.5328, 0.9198, 0.5328, 0.9151, 0.5138, 0.9319, 0.5216, 0.9338, 0.5076, 0.9151, 0.5138, 0.9177, 0.4958, 0.9177, 0.4958, 0.9431, 0.4926, 0.9338, 0.5076, 0.9431, 0.4926, 0.9435, 0.5127, 0.9338, 0.5076, 0.9435, 0.5127, 0.9319, 0.5216, 0.9338, 0.5076, 0.9151, 0.5138, 0.9338, 0.5076, 0.9319, 0.5216, 0.2421, 0.4142, 0.246, 0.4174, 0.2189, 0.4613, 0.1608, 0.5035, 0.1475, 0.4909, 0.1475, 0.4547, 0.1637, 0.4692, 0.1637, 0.4692, 0.1475, 0.4547, 0.1666, 0.435, 0.1773, 0.4733, 0.1765, 0.5056, 0.1608, 0.5035, 0.1637, 0.4692, 0.1666, 0.435, 0.1781, 0.4409, 0.1773, 0.4733, 0.1637, 0.4692, 0.1773, 0.4733, 0.1943, 0.4753, 0.2002, 0.5063, 0.1765, 0.5056, 0.1773, 0.4733, 0.1781, 0.4409, 0.1943, 0.4753, 0.1914, 0.4474, 0.199, 0.4461, 0.2018, 0.4668, 0.1943, 0.4753, 0.1914, 0.4474, 0.2018, 0.4668, 0.2018, 0.4668, 0.199, 0.4461, 0.2073, 0.4618, 0.2018, 0.4668, 0.2073, 0.4618, 0.2153, 0.4893, 0.2018, 0.4668, 0.2153, 0.4893, 0.1943, 0.4753, 0.1943, 0.4753, 0.2153, 0.4893, 0.2002, 0.5063, 0.2153, 0.4893, 0.2153, 0.5167, 0.2002, 0.5063, 0.1988, 0.4401, 0.2073, 0.4618, 0.199, 0.4461, 0.1809, 0.4273, 0.1734, 0.4148, 0.176, 0.4134, 0.1832, 0.4263, 0.1832, 0.4263, 0.1976, 0.4358, 0.1988, 0.4401, 0.1809, 0.4273, 0.1734, 0.4148, 0.1583, 0.3983, 0.1616, 0.3965, 0.176, 0.4134, 0.1398, 0.3696, 0.1616, 0.3965, 0.1583, 0.3983, 0.1355, 0.3705, 0.1844, 0.3647, 0.2192, 0.3378, 0.1968, 0.3889, 0.2306, 0.376, 0.2545, 0.3574, 0.2421, 0.4142, 0.2421, 0.4142, 0.2545, 0.3574, 0.2659, 0.39, 0.2192, 0.3378, 0.2306, 0.376, 0.1968, 0.3889, 0.1968, 0.3889, 0.2306, 0.376, 0.2064, 0.4066, 0.2306, 0.376, 0.2421, 0.4142, 0.2064, 0.4066, 0.2064, 0.4066, 0.2421, 0.4142, 0.2161, 0.4244, 0.2073, 0.4618, 0.2161, 0.4244, 0.2421, 0.4142, 0.243, 0.3247, 0.3092, 0.2907, 0.2545, 0.3574, 0.3092, 0.2907, 0.3068, 0.323, 0.2545, 0.3574, 0.3068, 0.323, 0.3044, 0.3552, 0.2545, 0.3574, 0.2659, 0.39, 0.2545, 0.3574, 0.3044, 0.3552, 0.3044, 0.3552, 0.3068, 0.323, 0.359, 0.3209, 0.3092, 0.2907, 0.345, 0.2871, 0.3068, 0.323, 0.3068, 0.323, 0.345, 0.2871, 0.359, 0.3209, 0.345, 0.2871, 0.3092, 0.2907, 0.3092, 0.2838, 0.3453, 0.2804, 0.3904, 0.2811, 0.3892, 0.2867, 0.345, 0.2871, 0.3453, 0.2804, 0.345, 0.2871, 0.3892, 0.2867, 0.359, 0.3209, 0.359, 0.3209, 0.3892, 0.2867, 0.4038, 0.3093, 0.3892, 0.2867, 0.4277, 0.2895, 0.4038, 0.3093, 0.4286, 0.2838, 0.4277, 0.2895, 0.3892, 0.2867, 0.3904, 0.2811, 0.4038, 0.3093, 0.4277, 0.2895, 0.4592, 0.2915, 0.4592, 0.2915, 0.4277, 0.2895, 0.4286, 0.2838, 0.4592, 0.2915, 0.4286, 0.2838, 0.4612, 0.2887, 0.4592, 0.2915, 0.4612, 0.2887, 0.4916, 0.3009, 0.2161, 0.4244, 0.2073, 0.4618, 0.2074, 0.4323, 0.2018, 0.4398, 0.1976, 0.4358, 0.2074, 0.4323, 0.1988, 0.4401, 0.1976, 0.4358, 0.2018, 0.4398, 0.2161, 0.4244, 0.2074, 0.4323, 0.2064, 0.4066, 0.1976, 0.4358, 0.1832, 0.4263, 0.2074, 0.4323, 0.2074, 0.4323, 0.1832, 0.4263, 0.2064, 0.4066, 0.1832, 0.4263, 0.176, 0.4134, 0.2064, 0.4066, 0.2064, 0.4066, 0.176, 0.4134, 0.1968, 0.3889, 0.176, 0.4134, 0.1616, 0.3965, 0.1968, 0.3889, 0.1968, 0.3889, 0.1616, 0.3965, 0.1844, 0.3647, 0.1616, 0.3965, 0.1398, 0.3696, 0.1844, 0.3647, 0.1433, 0.3506, 0.1844, 0.3647, 0.1398, 0.3696, 0.1643, 0.3341, 0.1844, 0.3647, 0.1433, 0.3506, 0.1631, 0.3303, 0.1643, 0.3341, 0.1433, 0.3506, 0.1398, 0.3477, 0.1858, 0.3232, 0.1643, 0.3341, 0.1631, 0.3303, 0.185, 0.32, 0.1858, 0.3232, 0.1844, 0.3647, 0.1643, 0.3341, 0.1844, 0.3647, 0.1858, 0.3232, 0.2192, 0.3378, 0.1858, 0.3232, 0.2189, 0.3109, 0.2192, 0.3378, 0.2189, 0.3109, 0.1858, 0.3232, 0.185, 0.32, 0.2185, 0.308, 0.2192, 0.3378, 0.2189, 0.3109, 0.243, 0.3247, 0.2189, 0.3109, 0.2431, 0.3051, 0.243, 0.3247, 0.2431, 0.3051, 0.2189, 0.3109, 0.2185, 0.308, 0.2423, 0.3019, 0.243, 0.3247, 0.2431, 0.3051, 0.3092, 0.2907, 0.2423, 0.3019, 0.3092, 0.2838, 0.2431, 0.3051, 0.3092, 0.2838, 0.3092, 0.2907, 0.2431, 0.3051, 0.2073, 0.4618, 0.1988, 0.4401, 0.2018, 0.4398, 0.2074, 0.4323, 0.2073, 0.4618, 0.2018, 0.4398, 0.1944, 0.5515, 0.2002, 0.5385, 0.1967, 0.5557, 0.1944, 0.5515, 0.1967, 0.5557, 0.1666, 0.5698, 0.165, 0.5647, 0.165, 0.5647, 0.1666, 0.5698, 0.1421, 0.5872, 0.1385, 0.5821, 0.1385, 0.5821, 0.1421, 0.5872, 0.1298, 0.6073, 0.1226, 0.6052, 0.1226, 0.6052, 0.1298, 0.6073, 0.1341, 0.6297, 0.1273, 0.6307, 0.1273, 0.6307, 0.1341, 0.6297, 0.1465, 0.6545, 0.1381, 0.6579, 0.1381, 0.6579, 0.1465, 0.6545, 0.1733, 0.6722, 0.171, 0.6792, 0.171, 0.6792, 0.1733, 0.6722, 0.2101, 0.6859, 0.2085, 0.6953, 0.2085, 0.6953, 0.2101, 0.6859, 0.2978, 0.703, 0.2965, 0.711, 0.2965, 0.711, 0.2978, 0.703, 0.3879, 0.7181, 0.3879, 0.7254, 0.3479, 0.6787, 0.4066, 0.6496, 0.3879, 0.7181, 0.3879, 0.7181, 0.2978, 0.703, 0.3479, 0.6787, 0.3479, 0.6787, 0.2978, 0.703, 0.3024, 0.65, 0.2978, 0.703, 0.2101, 0.6859, 0.3024, 0.65, 0.3024, 0.65, 0.2101, 0.6859, 0.2629, 0.619, 0.2358, 0.5965, 0.2629, 0.619, 0.2101, 0.6859, 0.2101, 0.6859, 0.1733, 0.6722, 0.2358, 0.5965, 0.2358, 0.5965, 0.1733, 0.6722, 0.225, 0.5678, 0.1733, 0.6722, 0.1465, 0.6545, 0.225, 0.5678, 0.1341, 0.6297, 0.225, 0.5678, 0.1465, 0.6545, 0.1298, 0.6073, 0.225, 0.5678, 0.1341, 0.6297, 0.1421, 0.5872, 0.225, 0.5678, 0.1298, 0.6073, 0.1666, 0.5698, 0.225, 0.5678, 0.1421, 0.5872, 0.1967, 0.5557, 0.225, 0.5678, 0.1666, 0.5698, 0.225, 0.5678, 0.1967, 0.5557, 0.2002, 0.5385])
_uv.active_render = True
_uv = me_cube.uv_layers.new(name='UVMap.001')
_uv.uv.foreach_set('vector', [0.0, 0.0, 0.0, 0.0, 0.0, 0.0, 0.0, 0.0, 0.0, 0.0, 0.0, 0.0, 0.0, 0.0, 0.0, 0.0, 0.0, 0.0, 0.0, 0.0, 0.0, 0.0, 0.0, 0.0, 0.0, 0.0, 0.0, 0.0, 0.0, 0.0, 0.0, 0.0, 0.0, 0.0, 0.0, 0.0, 0.0, 0.0, 0.0, 0.0, 0.0, 0.0, 0.0, 0.0, 0.0, 0.0, 0.0, 0.0, 0.0, 0.0, 0.0, 0.0, 0.0, 0.0, 0.0, 0.0, 0.0, 0.0, 0.0, 0.0, 0.0, 0.0, 0.0, 0.0, 0.0, 0.0, 0.0, 0.0, 0.0, 0.0, 0.0, 0.0, 0.0, 0.0, 0.0, 0.0, 0.0, 0.0, 0.0, 0.0, 0.0, 0.0, 0.0, 0.0, 0.0, 0.0, 0.0, 0.0, 0.0, 0.0, 0.0, 0.0, 0.0, 0.0, 0.0, 0.0, 0.0, 0.0, 0.0, 0.0, 0.0, 0.0, 0.0, 0.0, 0.0, 0.0, 0.0, 0.0, 0.0, 0.0, 0.0, 0.0, 0.0, 0.0, 0.0, 0.0, 0.0, 0.0, 0.0, 0.0, 0.0, 0.0, 0.0, 0.0, 0.0, 0.0, 0.0, 0.0, 0.0, 0.0, 0.0, 0.0, 0.0, 0.0, 0.0, 0.0, 0.0, 0.0, 0.0, 0.0, 0.0, 0.0, 0.0, 0.0, 0.0, 0.0, 0.0, 0.0, 0.0, 0.0, 0.0, 0.0, 0.0, 0.0, 0.0, 0.0, 0.0, 0.0, 0.0, 0.0, 0.0, 0.0, 0.0, 0.0, 0.0, 0.0, 0.0, 0.0, 0.0, 0.0, 0.0, 0.0, 0.0, 0.0, 0.0, 0.0, 0.0, 0.0, 0.0, 0.0, 0.0, 0.0, 0.0, 0.0, 0.0, 0.0, 0.0, 0.0, 0.0, 0.0, 0.0, 0.0, 0.0, 0.0, 0.0, 0.0, 0.0, 0.0, 0.0, 0.0, 0.0, 0.0, 0.0, 0.0, 0.0, 0.0, 0.0, 0.0, 0.0, 0.0, 0.0, 0.0, 0.0, 0.0, 0.0, 0.0, 0.0, 0.0, 0.0, 0.0, 0.0, 0.0, 0.0, 0.0, 0.0, 0.0, 0.0, 0.0, 0.0, 0.0, 0.0, 0.0, 0.0, 0.0, 0.0, 0.0, 0.0, 0.0, 0.0, 0.0, 0.0, 0.0, 0.0, 0.0, 0.0, 0.0, 0.0, 0.0, 0.0, 0.0, 0.0, 0.0, 0.0, 0.0, 0.0, 0.0, 0.0, 0.0, 0.0, 0.0, 0.0, 0.0, 0.0, 0.0, 0.0, 0.0, 0.0, 0.0, 0.0, 0.0, 0.0, 0.0, 0.0, 0.0, 0.0, 0.0, 0.0, 0.0, 0.0, 0.0, 0.0, 0.0, 0.0, 0.0, 0.0, 0.0, 0.0, 0.0, 0.0, 0.0, 0.0, 0.0, 0.0, 0.0, 0.0, 0.0, 0.0, 0.0, 0.0, 0.0, 0.0, 0.0, 0.0, 0.0, 0.0, 0.0, 0.0, 0.0, 0.0, 0.0, 0.0, 0.0, 0.0, 0.0, 0.0, 0.0, 0.0, 0.0, 0.0, 0.0, 0.0, 0.0, 0.0, 0.0, 0.0, 0.0, 0.0, 0.0, 0.0, 0.0, 0.0, 0.0, 0.0, 0.0, 0.0, 0.0, 0.0, 0.0, 0.0, 0.0, 0.0, 0.0, 0.0, 0.0, 0.0, 0.0, 0.0, 0.0, 0.0, 0.0, 0.0, 0.0, 0.0, 0.0, 0.0, 0.0, 0.0, 0.0, 0.0, 0.0, 0.0, 0.0, 0.0, 0.0, 0.0, 0.0, 0.0, 0.0, 0.0, 0.0, 0.0, 0.0, 0.0, 0.0, 0.0, 0.0, 0.0, 0.0, 0.0, 0.0, 0.0, 0.0, 0.0, 0.0, 0.0, 0.0, 0.0, 0.0, 0.0, 0.0, 0.0, 0.0, 0.0, 0.0, 0.0, 0.0, 0.0, 0.0, 0.0, 0.0, 0.0, 0.0, 0.0, 0.0, 0.0, 0.0, 0.0, 0.0, 0.0, 0.0, 0.0, 0.0, 0.0, 0.0, 0.0, 0.0, 0.0, 0.0, 0.0, 0.0, 0.0, 0.0, 0.0, 0.0, 0.0, 0.0, 0.0, 0.0, 0.0, 0.0, 0.0, 0.0, 0.0, 0.0, 0.0, 0.0, 0.0, 0.0, 0.0, 0.0, 0.0, 0.0, 0.0, 0.0, 0.0, 0.0, 0.0, 0.0, 0.0, 0.0, 0.0, 0.0, 0.0, 0.0, 0.0, 0.0, 0.0, 0.0, 0.0, 0.0, 0.0, 0.0, 0.0, 0.0, 0.0, 0.0, 0.0, 0.0, 0.0, 0.0, 0.0, 0.0, 0.0, 0.0, 0.0, 0.0, 0.0, 0.0, 0.0, 0.0, 0.0, 0.0, 0.0, 0.0, 0.0, 0.0, 0.0, 0.0, 0.0, 0.0, 0.0, 0.0, 0.0, 0.0, 0.0, 0.0, 0.0, 0.0, 0.0, 0.0, 0.0, 0.0, 0.0, 0.0, 0.0, 0.0, 0.0, 0.0, 0.0, 0.0, 0.0, 0.0, 0.0, 0.0, 0.0, 0.0, 0.0, 0.0, 0.0, 0.0, 0.0, 0.0, 0.0, 0.0, 0.0, 0.0, 0.0, 0.0, 0.0, 0.0, 0.0, 0.0, 0.0, 0.0, 0.0, 0.0, 0.0, 0.0, 0.0, 0.0, 0.0, 0.0, 0.0, 0.0, 0.0, 0.0, 0.0, 0.0, 0.0, 0.0, 0.0, 0.0, 0.0, 0.0, 0.0, 0.0, 0.0, 0.0, 0.0, 0.0, 0.0, 0.0, 0.0, 0.0, 0.0, 0.0, 0.0, 0.0, 0.0, 0.0, 0.0, 0.0, 0.0, 0.0, 0.0, 0.0, 0.0, 0.0, 0.0, 0.0, 0.0, 0.0, 0.0, 0.0, 0.0, 0.0, 0.0, 0.0, 0.0, 0.0, 0.0, 0.0, 0.0, 0.0, 0.0, 0.0, 0.0, 0.0, 0.0, 0.0, 0.0, 0.0, 0.0, 0.0, 0.0, 0.0, 0.0, 0.0, 0.0, 0.0, 0.0, 0.0, 0.0, 0.0, 0.0, 0.0, 0.0, 0.0, 0.0, 0.0, 0.0, 0.0, 0.0, 0.0, 0.0, 0.0, 0.0, 0.0, 0.0, 0.0, 0.0, 0.0, 0.0, 0.0, 0.0, 0.0, 0.0, 0.0, 0.0, 0.0, 0.0, 0.0, 0.0, 0.0, 0.0, 0.0, 0.0, 0.0, 0.0, 0.0, 0.0, 0.0, 0.0, 0.0, 0.0, 0.0, 0.0, 0.0, 0.0, 0.0, 0.0, 0.0, 0.0, 0.0, 0.0, 0.0, 0.0, 0.0, 0.0, 0.0, 0.0, 0.0, 0.0, 0.0, 0.0, 0.0, 0.0, 0.0, 0.0, 0.0, 0.0, 0.0, 0.0, 0.0, 0.0, 0.0, 0.0, 0.0, 0.0, 0.0, 0.0, 0.0, 0.0, 0.0, 0.0, 0.0, 0.0, 0.0, 0.0, 0.0, 0.0, 0.0, 0.0, 0.0, 0.0, 0.0, 0.0, 0.0, 0.0, 0.0, 0.0, 0.0, 0.0, 0.0, 0.0, 0.0, 0.0, 0.0, 0.0, 0.0, 0.0, 0.0, 0.0, 0.0, 0.0, 0.0, 0.0, 0.0, 0.0, 0.0, 0.0, 0.0, 0.0, 0.0, 0.0, 0.0, 0.0, 0.0, 0.0, 0.0, 0.0, 0.0, 0.0, 0.0, 0.0, 0.0, 0.0, 0.0, 0.0, 0.0, 0.0, 0.0, 0.0, 0.0, 0.0, 0.0, 0.0, 0.0, 0.0, 0.0, 0.0, 0.0, 0.0, 0.0, 0.0, 0.0, 0.0, 0.0, 0.0, 0.0, 0.0, 0.0, 0.0, 0.0, 0.0, 0.0, 0.0, 0.0, 0.0, 0.0, 0.0, 0.0, 0.0, 0.0, 0.0, 0.0, 0.0, 0.0, 0.0, 0.0, 0.0, 0.0, 0.0, 0.0, 0.0, 0.0, 0.0, 0.0, 0.0, 0.0, 0.0, 0.0, 0.0, 0.0, 0.0, 0.0, 0.0, 0.0, 0.0, 0.0, 0.0, 0.0, 0.0, 0.0, 0.0, 0.0, 0.0, 0.0, 0.0, 0.0, 0.0, 0.0, 0.0, 0.0, 0.0, 0.0, 0.0, 0.0, 0.0, 0.0, 0.0, 0.0, 0.0, 0.0, 0.0, 0.0, 0.0, 0.0, 0.0, 0.0, 0.0, 0.0, 0.0, 0.0, 0.0, 0.0, 0.0, 0.0, 0.0, 0.0, 0.0, 0.0, 0.0, 0.0, 0.0, 0.0, 0.0, 0.0, 0.0, 0.0, 0.0, 0.0, 0.0, 0.0, 0.0, 0.0, 0.0, 0.0, 0.0, 0.0, 0.0, 0.0, 0.0, 0.0, 0.0, 0.0, 0.0, 0.0, 0.0, 0.0, 0.0, 0.0, 0.0, 0.0, 0.0, 0.0, 0.0, 0.0, 0.0, 0.0, 0.0, 0.0, 0.0, 0.0, 0.0, 0.0, 0.0, 0.0, 0.0, 0.0, 0.0, 0.0, 0.0, 0.0, 0.0, 0.0, 0.0, 0.0, 0.0, 0.0, 0.0, 0.0, 0.0, 0.0, 0.0, 0.0, 0.0, 0.0, 0.0, 0.0, 0.0, 0.0, 0.0, 0.0, 0.0, 0.0, 0.0, 0.0, 0.0, 0.0, 0.0, 0.0, 0.0, 0.0, 0.0, 0.0, 0.0, 0.0, 0.0, 0.0, 0.0, 0.0, 0.0, 0.0, 0.0, 0.0, 0.0, 0.0, 0.0, 0.0, 0.0, 0.0, 0.0, 0.0, 0.0, 0.0, 0.0, 0.0, 0.0, 0.0, 0.0, 0.0, 0.0, 0.0, 0.0, 0.0, 0.0, 0.0, 0.0, 0.0, 0.0, 0.0, 0.0, 0.0, 0.0, 0.0, 0.0, 0.0, 0.0, 0.0, 0.0, 0.0, 0.0, 0.0, 0.0, 0.0, 0.0, 0.0, 0.0, 0.0, 0.0, 0.0, 0.0, 0.0, 0.0, 0.0, 0.0, 0.0, 0.0, 0.0, 0.0, 0.0, 0.0, 0.0, 0.0, 0.0, 0.0, 0.0, 0.0, 0.0, 0.0, 0.0, 0.0, 0.0, 0.0, 0.0, 0.0, 0.0, 0.0, 0.0, 0.0, 0.0, 0.0, 0.0, 0.0, 0.0, 0.0, 0.0, 0.0, 0.0, 0.0, 0.0, 0.0, 0.0, 0.0, 0.0, 0.0, 0.0, 0.0, 0.0, 0.0, 0.0, 0.0, 0.0, 0.0, 0.0, 0.0, 0.0, 0.0, 0.0, 0.0, 0.0, 0.0, 0.0, 0.0, 0.0, 0.0, 0.0, 0.0, 0.0, 0.0, 0.0, 0.0, 0.0, 0.0, 0.0, 0.0, 0.0, 0.0, 0.0, 0.0, 0.0, 0.0, 0.0, 0.0, 0.0, 0.0, 0.0, 0.0, 0.0, 0.0, 0.0, 0.0, 0.0, 0.0, 0.0, 0.0, 0.0, 0.0, 0.0, 0.0, 0.0, 0.0, 0.0, 0.0, 0.0, 0.0, 0.0, 0.0, 0.0, 0.0, 0.0, 0.0, 0.0, 0.0, 0.0, 0.0, 0.0, 0.0, 0.0, 0.0, 0.0, 0.0, 0.0, 0.0, 0.0, 0.0, 0.0, 0.0, 0.0, 0.0, 0.0, 0.0, 0.0, 0.0, 0.0, 0.0, 0.0, 0.0, 0.0, 0.0, 0.0, 0.0, 0.0, 0.0, 0.0, 0.0, 0.0, 0.0, 0.0, 0.0, 0.0, 0.0, 0.0, 0.0, 0.0, 0.0, 0.0, 0.0, 0.0, 0.0, 0.0, 0.0, 0.0, 0.0, 0.0, 0.0, 0.0, 0.0, 0.0, 0.0, 0.0, 0.0, 0.0, 0.0, 0.0, 0.0, 0.0, 0.0, 0.0, 0.0, 0.0, 0.0, 0.0, 0.0, 0.0, 0.0, 0.0, 0.0, 0.0, 0.0, 0.0, 0.0, 0.0, 0.0, 0.0, 0.0, 0.0, 0.0, 0.0, 0.0, 0.0, 0.0, 0.0, 0.0, 0.0, 0.0, 0.0, 0.0, 0.0, 0.0, 0.0, 0.0, 0.0, 0.0, 0.0, 0.0, 0.0, 0.0, 0.0, 0.0, 0.0, 0.0, 0.0, 0.0, 0.0, 0.0, 0.0, 0.0, 0.0, 0.0, 0.0, 0.0, 0.0, 0.0, 0.0, 0.0, 0.0, 0.0, 0.0, 0.0, 0.0, 0.0, 0.0, 0.0, 0.0, 0.0, 0.0, 0.0, 0.0, 0.0, 0.0, 0.0, 0.0, 0.0, 0.0, 0.0, 0.0, 0.0, 0.0, 0.0, 0.0, 0.0, 0.0, 0.0, 0.0, 0.0, 0.0, 0.0, 0.0, 0.0, 0.0, 0.0, 0.0, 0.0, 0.0, 0.0, 0.0, 0.0, 0.0, 0.0, 0.0, 0.0, 0.0, 0.0, 0.0, 0.0, 0.0, 0.0, 0.0, 0.0, 0.0, 0.0, 0.0, 0.0, 0.0, 0.0, 0.0, 0.0, 0.0, 0.0, 0.0, 0.0, 0.0, 0.0, 0.0, 0.0, 0.0, 0.0, 0.0, 0.0, 0.0, 0.0, 0.0, 0.0, 0.0, 0.0, 0.0, 0.0, 0.0, 0.0, 0.0, 0.0, 0.0, 0.0, 0.0, 0.0, 0.0, 0.0, 0.0, 0.0, 0.0, 0.0, 0.0, 0.0, 0.0, 0.0, 0.0, 0.0, 0.0, 0.0, 0.0, 0.0, 0.0, 0.0, 0.0, 0.0, 0.0, 0.0, 0.0, 0.0, 0.0, 0.0, 0.0, 0.0, 0.0, 0.0, 0.0, 0.0, 0.0, 0.0, 0.0, 0.0, 0.0, 0.0, 0.0, 0.0, 0.0, 0.0, 0.0, 0.0, 0.0, 0.0, 0.0, 0.0, 0.0, 0.0, 0.0, 0.0, 0.0, 0.0, 0.0, 0.0, 0.0, 0.0, 0.0, 0.0, 0.0, 0.0, 0.0, 0.0, 0.0, 0.0, 0.0, 0.0, 0.0, 0.0, 0.0, 0.0, 0.0, 0.0, 0.0, 0.0, 0.0, 0.0, 0.0, 0.0, 0.0, 0.0, 0.0, 0.0, 0.0, 0.0, 0.0, 0.0, 0.0, 0.0, 0.0, 0.0, 0.0, 0.0, 0.0, 0.0, 0.0, 0.0, 0.0, 0.0, 0.0, 0.0, 0.0, 0.0, 0.0, 0.0, 0.0, 0.0, 0.0, 0.0, 0.0, 0.0, 0.0, 0.0, 0.0, 0.0, 0.0, 0.0, 0.0, 0.0, 0.0, 0.0, 0.0, 0.0, 0.0, 0.0, 0.0, 0.0, 0.0, 0.0, 0.0, 0.0, 0.0, 0.0, 0.0, 0.0, 0.0, 0.0, 0.0, 0.0, 0.0, 0.0, 0.0, 0.0, 0.0, 0.0, 0.0, 0.0, 0.0, 0.0, 0.0, 0.0, 0.0, 0.0, 0.0, 0.0, 0.0, 0.0, 0.0, 0.0, 0.0, 0.0, 0.0, 0.0, 0.0, 0.0, 0.0, 0.0, 0.0, 0.0, 0.0, 0.0, 0.0, 0.0, 0.0, 0.0, 0.0, 0.0, 0.0, 0.0, 0.0, 0.0, 0.0, 0.0, 0.0, 0.0, 0.0, 0.0, 0.0, 0.0, 0.0, 0.0, 0.0, 0.0, 0.0, 0.0, 0.0, 0.0, 0.0, 0.0, 0.0, 0.0, 0.0, 0.0, 0.0, 0.0, 0.0, 0.0, 0.0, 0.0, 0.0, 0.0, 0.0, 0.0, 0.0, 0.0, 0.0, 0.0, 0.0, 0.0, 0.0, 0.0, 0.0, 0.0, 0.0, 0.0, 0.0, 0.0, 0.0, 0.0, 0.0, 0.0, 0.0, 0.0, 0.0, 0.0, 0.0, 0.0, 0.0, 0.0, 0.0, 0.0, 0.0, 0.0, 0.0, 0.0, 0.0, 0.0, 0.0, 0.0, 0.0, 0.0, 0.0, 0.0, 0.0, 0.0, 0.0, 0.0, 0.0, 0.0, 0.0, 0.0, 0.0, 0.0, 0.0, 0.0, 0.0, 0.0, 0.0, 0.0, 0.0, 0.0, 0.0, 0.0, 0.0, 0.0, 0.0, 0.0, 0.0, 0.0, 0.0, 0.0, 0.0, 0.0, 0.0, 0.0, 0.0, 0.0, 0.0, 0.0, 0.0, 0.0, 0.0, 0.0, 0.0, 0.0, 0.0, 0.0, 0.0, 0.0, 0.0, 0.0, 0.0, 0.0, 0.0, 0.0, 0.0, 0.0, 0.0, 0.0, 0.0, 0.0, 0.0, 0.0, 0.0, 0.0, 0.0, 0.0, 0.0, 0.0, 0.0, 0.0, 0.0, 0.0, 0.0, 0.0, 0.0, 0.0, 0.0, 0.0, 0.0, 0.0, 0.0, 0.0, 0.0, 0.0, 0.0, 0.0, 0.0, 0.0, 0.0, 0.0, 0.0, 0.0, 0.0, 0.0, 0.0, 0.0, 0.0, 0.0, 0.0, 0.0, 0.0, 0.0, 0.0, 0.0, 0.0, 0.0, 0.0, 0.0, 0.0, 0.0, 0.0, 0.0, 0.0, 0.0, 0.0, 0.0, 0.0, 0.0, 0.0, 0.0, 0.0, 0.0, 0.0, 0.0, 0.0, 0.0, 0.0, 0.0, 0.0, 0.0, 0.0, 0.0, 0.0, 0.0, 0.0, 0.0, 0.0, 0.0, 0.0, 0.0, 0.0, 0.0, 0.0, 0.0, 0.0, 0.0, 0.0, 0.0, 0.0, 0.0, 0.0, 0.0, 0.0, 0.0, 0.0, 0.0, 0.0, 0.0, 0.0, 0.0, 0.0, 0.0, 0.0, 0.0, 0.0, 0.0, 0.0, 0.0, 0.0, 0.0, 0.0, 0.0, 0.0, 0.0, 0.0, 0.0, 0.0, 0.0, 0.0, 0.0, 0.0, 0.0, 0.0, 0.0, 0.0, 0.0, 0.0, 0.0, 0.0, 0.0, 0.0, 0.0, 0.0, 0.0, 0.0, 0.0, 0.0, 0.0, 0.0, 0.0, 0.0, 0.0, 0.0, 0.0, 0.0, 0.0, 0.0, 0.0, 0.0, 0.0, 0.0, 0.0, 0.0, 0.0, 0.0, 0.0, 0.0, 0.0, 0.0, 0.0, 0.0, 0.0, 0.0, 0.0, 0.0, 0.0, 0.0, 0.0, 0.0, 0.0, 0.0, 0.0, 0.0, 0.0, 0.0, 0.0, 0.0, 0.0, 0.0, 0.0, 0.0, 0.0, 0.0, 0.0, 0.0, 0.0, 0.0, 0.0, 0.0, 0.0, 0.0, 0.0, 0.0, 0.0, 0.0, 0.0, 0.0, 0.0, 0.0, 0.0, 0.0, 0.0, 0.0, 0.0, 0.0, 0.0, 0.0, 0.0, 0.0, 0.0, 0.0, 0.0, 0.0, 0.0, 0.0, 0.0, 0.0, 0.0, 0.0, 0.0, 0.0, 0.0, 0.0, 0.0, 0.0, 0.0, 0.0, 0.0, 0.0, 0.0, 0.0, 0.0, 0.0, 0.0, 0.0, 0.0, 0.0, 0.0, 0.0, 0.0, 0.0, 0.0, 0.0, 0.0, 0.0, 0.0, 0.0, 0.0, 0.0, 0.0, 0.0, 0.0, 0.0, 0.0, 0.0, 0.0, 0.0, 0.0, 0.0, 0.0, 0.0, 0.0, 0.0, 0.0, 0.0, 0.0, 0.0, 0.0, 0.0, 0.0, 0.0, 0.0, 0.0, 0.0, 0.0, 0.0, 0.0, 0.0, 0.0, 0.0, 0.0, 0.0, 0.0, 0.0, 0.0, 0.0, 0.0, 0.0, 0.0, 0.0, 0.0, 0.0, 0.0, 0.0, 0.0, 0.0, 0.0, 0.0, 0.0, 0.0, 0.0, 0.0, 0.0, 0.0, 0.0, 0.0, 0.0, 0.0, 0.0, 0.0, 0.0, 0.0, 0.0, 0.0, 0.0, 0.0, 0.0, 0.0, 0.0, 0.0, 0.0, 0.0, 0.0, 0.0, 0.0, 0.0, 0.0, 0.0, 0.0, 0.0, 0.0, 0.0, 0.0, 0.0, 0.0, 0.0, 0.0, 0.0, 0.0, 0.0, 0.0, 0.0, 0.0, 0.0, 0.0, 0.0, 0.0, 0.0, 0.0, 0.0, 0.0, 0.0, 0.0, 0.0, 0.0, 0.0, 0.0, 0.0, 0.0, 0.0, 0.0, 0.0, 0.0, 0.0, 0.0, 0.0, 0.0, 0.0, 0.0, 0.0, 0.0, 0.0, 0.0, 0.0, 0.0, 0.0, 0.0, 0.0, 0.0, 0.0, 0.0, 0.0, 0.0, 0.0, 0.0, 0.0, 0.0, 0.0, 0.0, 0.0, 0.0, 0.0, 0.0, 0.0, 0.0, 0.0, 0.0, 0.0, 0.0, 0.0, 0.0, 0.0, 0.0, 0.0, 0.0, 0.0, 0.0, 0.0, 0.0, 0.0, 0.0, 0.0, 0.0, 0.0, 0.0, 0.0, 0.0, 0.0, 0.0, 0.0, 0.0, 0.0, 0.0, 0.0, 0.0, 0.0, 0.0, 0.0, 0.0, 0.0, 0.0, 0.0, 0.0, 0.0, 0.0, 0.0, 0.0, 0.0, 0.0, 0.0, 0.0, 0.0, 0.0, 0.0, 0.0, 0.0, 0.0, 0.0, 0.0, 0.0, 0.0, 0.0, 0.0, 0.0, 0.0, 0.0, 0.0, 0.0, 0.0, 0.0, 0.0, 0.0, 0.0, 0.0, 0.0, 0.0, 0.0, 0.0, 0.0, 0.0, 0.0, 0.0, 0.0, 0.0, 0.0, 0.0, 0.0, 0.0, 0.0, 0.0, 0.0, 0.0, 0.0, 0.0, 0.0, 0.0, 0.0, 0.0, 0.0, 0.0, 0.0, 0.0, 0.0, 0.0, 0.0, 0.0, 0.0, 0.0, 0.0, 0.0, 0.0, 0.0, 0.0, 0.0, 0.0, 0.0, 0.0, 0.0, 0.0, 0.0, 0.0, 0.0, 0.0, 0.0, 0.0, 0.0, 0.0, 0.0, 0.0, 0.0, 0.0, 0.0, 0.0, 0.0, 0.0, 0.0, 0.0, 0.0, 0.0, 0.0, 0.0, 0.0, 0.0, 0.0, 0.0, 0.0, 0.0, 0.0, 0.0, 0.0, 0.0, 0.0, 0.0, 0.0, 0.0, 0.0, 0.0, 0.0, 0.0, 0.0, 0.0, 0.0, 0.0, 0.0, 0.0, 0.0, 0.0, 0.0, 0.0, 0.0, 0.0, 0.0, 0.0, 0.0, 0.0, 0.0, 0.0, 0.0, 0.0, 0.0, 0.0, 0.0, 0.0, 0.0, 0.0, 0.0, 0.0, 0.0, 0.0, 0.0, 0.0, 0.0, 0.0, 0.0, 0.0, 0.0, 0.0, 0.0, 0.0, 0.0, 0.0, 0.0, 0.0, 0.0, 0.0, 0.0, 0.0, 0.0, 0.0, 0.0, 0.0, 0.0, 0.0, 0.0, 0.0, 0.0, 0.0, 0.0, 0.0, 0.0, 0.0, 0.0, 0.0, 0.0, 0.0, 0.0, 0.0, 0.0, 0.0, 0.0, 0.0, 0.0, 0.0, 0.0, 0.0, 0.0, 0.0, 0.0, 0.0, 0.0, 0.0, 0.0, 0.0, 0.0, 0.0, 0.0, 0.0, 0.0, 0.0, 0.0, 0.0, 0.0, 0.0, 0.0, 0.0, 0.0, 0.0, 0.0, 0.0, 0.0, 0.0, 0.0, 0.0, 0.0, 0.0, 0.0, 0.0, 0.0, 0.0, 0.0, 0.0, 0.0, 0.0, 0.0, 0.0, 0.0, 0.0, 0.0, 0.0, 0.0, 0.0, 0.0, 0.0, 0.0, 0.0, 0.0, 0.0, 0.0, 0.0, 0.0, 0.0, 0.0, 0.0, 0.0, 0.0, 0.0, 0.0, 0.0, 0.0, 0.0, 0.0, 0.0, 0.0, 0.0, 0.0, 0.0, 0.0, 0.0, 0.0, 0.0, 0.0, 0.0, 0.0, 0.0, 0.0, 0.0, 0.0, 0.0, 0.0, 0.0, 0.0, 0.0, 0.0, 0.0, 0.0, 0.0, 0.0, 0.0, 0.0, 0.0, 0.0, 0.0, 0.0, 0.0, 0.0, 0.0, 0.0, 0.0, 0.0, 0.0, 0.0, 0.0, 0.0, 0.0, 0.0, 0.0, 0.0, 0.0, 0.0, 0.0, 0.0, 0.0, 0.0, 0.0, 0.0, 0.0, 0.0, 0.0, 0.0, 0.0, 0.0, 0.0, 0.0, 0.0, 0.0, 0.0, 0.0, 0.0, 0.0, 0.0, 0.0, 0.0, 0.0, 0.0, 0.0, 0.0, 0.0, 0.0, 0.0, 0.0, 0.0, 0.0, 0.0, 0.0, 0.0, 0.0, 0.0, 0.0, 0.0, 0.0, 0.0, 0.0, 0.0, 0.0, 0.0, 0.0, 0.0, 0.0, 0.0, 0.0, 0.0, 0.0, 0.0, 0.0, 0.0, 0.0, 0.0, 0.0, 0.0, 0.0, 0.0, 0.0, 0.0, 0.0, 0.0, 0.0, 0.0, 0.0, 0.0, 0.0, 0.0, 0.0, 0.0, 0.0, 0.0, 0.0, 0.0, 0.0, 0.0, 0.0, 0.0, 0.0, 0.0, 0.0, 0.0, 0.0, 0.0, 0.0, 0.0])
me_cube.materials.append(mat_material)
me_cube.use_remesh_preserve_volume = False
me_cube.use_remesh_preserve_attributes = False
me_cube.use_mirror_vertex_groups = False
me_cube.update()
me_cube.normals_split_custom_set([tuple(v) for v in zip(*[iter([-0.9972, -0.07456, -0.00234, -0.9964, -0.08422, 0.01346, -0.9999, -0.0004618, 0.01063, -1.0, 0.001166, 0.005993, -0.9973, -0.07372, -0.005159, -0.9972, -0.07456, -0.00234, -1.0, 0.001166, 0.005993, -1.0, 0.002179, 0.003402, -0.9973, -0.07372, -0.005159, -1.0, 0.002179, 0.003402, -1.0, 0.001565, 0.001425, -0.9972, -0.07452, -0.0004058, -0.9973, -0.07337, 0.0002657, -0.9972, -0.07452, -0.0004058, -1.0, 0.001565, 0.001425, -1.0, 0.0008926, 0.000637, -0.9973, -0.07337, 0.0002657, -1.0, 0.0008926, 0.000637, -1.0, -0.002694, -0.0002608, -0.9972, -0.07508, -0.002411, -0.9972, -0.07508, -0.002411, -1.0, -0.002694, -0.0002608, -1.0, 0.0008921, -0.001255, -0.9973, -0.07316, -0.005094, -0.9972, -0.07512, -0.005034, -0.9973, -0.07316, -0.005094, -1.0, 0.0008921, -0.001255, -1.0, -0.0004194, -0.001573, -0.9972, -0.07512, -0.005034, -1.0, -0.0004194, -0.001573, -1.0, 0.002775, -0.002232, -0.997, -0.07688, -0.004787, -0.9968, -0.07971, -0.004192, -0.997, -0.07688, -0.004787, -1.0, 0.002775, -0.002232, -0.9999, 0.007071, -0.00722, -0.9968, -0.07971, -0.004192, -0.9999, 0.007071, -0.00722, -0.9998, -0.0127, -0.01205, -0.9955, -0.09153, -0.02284, -0.9953, -0.09184, -0.03228, -0.9955, -0.09153, -0.02284, -0.9998, -0.0127, -0.01205, -0.9998, 0.006469, -0.01879, -0.9953, -0.09184, -0.03228, -0.9998, 0.006469, -0.01879, -0.9996, -0.009374, -0.02775, -0.9931, -0.1052, -0.05194, -0.9911, -0.1168, -0.06406, -0.9931, -0.1052, -0.05194, -0.9996, -0.009374, -0.02775, -0.9994, 0.0156, -0.03186, -0.9994, 0.0156, -0.03186, -0.9919, 0.05568, -0.1141, -0.9854, -0.1508, -0.07918, -0.9911, -0.1168, -0.06406, -0.9854, -0.1508, -0.07918, -0.9919, 0.05568, -0.1141, -0.9841, 0.01366, -0.1772, -0.9709, -0.177, -0.1612, -0.9709, -0.177, -0.1612, -0.9841, 0.01366, -0.1772, -0.9398, 0.1563, -0.3039, -0.9613, -0.1099, -0.2528, -0.9613, -0.1099, -0.2528, -0.9398, 0.1563, -0.3039, -0.9775, 0.09821, -0.1865, -0.97, 0.02292, -0.242, -0.97, 0.02292, -0.242, -0.9775, 0.09821, -0.1865, -0.9962, 0.04723, -0.07286, -0.9832, 0.03179, -0.1795, -0.8884, -0.3584, -0.2867, -0.9709, -0.177, -0.1612, -0.9613, -0.1099, -0.2528, -0.8948, -0.3321, -0.2985, -0.9442, -0.2242, -0.2411, -0.8948, -0.3321, -0.2985, -0.9613, -0.1099, -0.2528, -0.97, 0.02292, -0.242, -0.9615, 0.2323, -0.1467, -0.9611, 0.2065, -0.1835, -0.9129, 0.3392, -0.227, -0.9398, 0.1563, -0.3039, -0.9549, 0.1792, -0.2369, -0.9812, 0.1271, -0.1453, -0.9775, 0.09821, -0.1865, -0.9775, 0.09821, -0.1865, -0.9812, 0.1271, -0.1453, -0.9944, 0.07612, -0.07268, -0.9962, 0.04723, -0.07286, -0.9615, 0.2323, -0.1467, -0.9812, 0.1271, -0.1453, -0.9549, 0.1792, -0.2369, -0.9578, 0.2313, -0.1705, -0.9323, 0.3133, -0.1808, -0.9779, 0.2064, -0.03391, -0.9615, 0.2323, -0.1467, -0.9339, -0.3041, -0.1878, -0.8884, -0.3584, -0.2867, -0.9312, -0.3153, -0.1831, -0.9062, -0.3423, -0.2481, -0.9339, -0.3041, -0.1878, -0.9091, -0.3085, -0.2799, -0.9911, -0.1168, -0.06406, -0.9854, -0.1508, -0.07918, -0.8962, -0.3184, -0.3091, -0.9931, -0.1052, -0.05194, -0.9911, -0.1168, -0.06406, -0.9091, -0.3085, -0.2799, -0.8962, -0.3184, -0.3091, -0.9574, -0.2381, -0.1635, -0.9953, -0.09184, -0.03228, -0.9931, -0.1052, -0.05194, -0.9623, -0.2454, -0.117, -0.9955, -0.09153, -0.02284, -0.9953, -0.09184, -0.03228, -0.9574, -0.2381, -0.1635, -0.9623, -0.2454, -0.117, -0.9907, -0.1272, -0.04909, -0.9968, -0.07971, -0.004192, -0.9955, -0.09153, -0.02284, -0.9998, -0.01797, -0.008474, -0.997, -0.07688, -0.004787, -0.9968, -0.07971, -0.004192, -0.9907, -0.1272, -0.04909, -0.9998, -0.01797, -0.008474, -0.9957, -0.0924, 0.009996, -0.9972, -0.07512, -0.005034, -0.997, -0.07688, -0.004787, -0.9843, -0.1755, -0.01727, -0.9973, -0.07316, -0.005094, -0.9972, -0.07512, -0.005034, -0.9957, -0.0924, 0.009996, -0.9843, -0.1755, -0.01727, -0.9822, -0.1875, -0.00651, -0.9972, -0.07508, -0.002411, -0.9973, -0.07316, -0.005094, -1.0, -0.002694, -0.0002608, -0.989, 0.1478, 0.004062, -0.9886, 0.1508, 0.001374, -1.0, 0.0008921, -0.001255, -0.9886, 0.1508, 0.001374, -0.9883, 0.1524, -0.003962, -1.0, -0.0004194, -0.001573, -1.0, 0.0008921, -0.001255, -0.9863, 0.1645, -0.0126, -1.0, 0.002775, -0.002232, -1.0, -0.0004194, -0.001573, -0.9883, 0.1524, -0.003962, -0.9863, 0.1645, -0.0126, -0.9831, 0.1788, -0.04032, -0.9999, 0.007071, -0.00722, -1.0, 0.002775, -0.002232, -0.9852, 0.1672, -0.03696, -0.9998, -0.0127, -0.01205, -0.9999, 0.007071, -0.00722, -0.9831, 0.1788, -0.04032, -0.9998, 0.006469, -0.01879, -0.9998, -0.0127, -0.01205, -0.9852, 0.1672, -0.03696, -0.9812, 0.1857, -0.05203, -0.9998, 0.006469, -0.01879, -0.9812, 0.1857, -0.05203, -0.9823, 0.1789, -0.05571, -0.9996, -0.009374, -0.02775, -0.9823, 0.1789, -0.05571, -0.977, 0.1972, -0.08064, -0.9994, 0.0156, -0.03186, -0.9996, -0.009374, -0.02775, -0.977, 0.1972, -0.08064, -0.9755, 0.1765, -0.1314, -0.9919, 0.05568, -0.1141, -0.9994, 0.0156, -0.03186, -0.9919, 0.05568, -0.1141, -0.9755, 0.1765, -0.1314, -0.9533, 0.203, -0.2237, -0.9841, 0.01366, -0.1772, -0.9841, 0.01366, -0.1772, -0.9533, 0.203, -0.2237, -0.9549, 0.1792, -0.2369, -0.9398, 0.1563, -0.3039, -0.9578, 0.2313, -0.1705, -0.9549, 0.1792, -0.2369, -0.9533, 0.203, -0.2237, -0.9372, 0.252, -0.2414, -0.889, 0.4014, -0.2204, -0.9372, 0.252, -0.2414, -0.9533, 0.203, -0.2237, -0.9755, 0.1765, -0.1314, -0.889, 0.4014, -0.2204, -0.9755, 0.1765, -0.1314, -0.977, 0.1972, -0.08064, -0.8472, 0.4843, -0.2185, -0.8472, 0.4843, -0.2185, -0.977, 0.1972, -0.08064, -0.9823, 0.1789, -0.05571, -0.8762, 0.4478, -0.1779, -0.8762, 0.4478, -0.1779, -0.9823, 0.1789, -0.05571, -0.9812, 0.1857, -0.05203, -0.893, 0.4288, -0.1363, -0.9211, 0.3745, -0.1062, -0.893, 0.4288, -0.1363, -0.9812, 0.1857, -0.05203, -0.9852, 0.1672, -0.03696, -0.9176, 0.3823, -0.1086, -0.9211, 0.3745, -0.1062, -0.9852, 0.1672, -0.03696, -0.9831, 0.1788, -0.04032, -0.9176, 0.3823, -0.1086, -0.9831, 0.1788, -0.04032, -0.9863, 0.1645, -0.0126, -0.9349, 0.351, -0.05312, -0.9428, 0.3323, -0.02636, -0.9349, 0.351, -0.05312, -0.9863, 0.1645, -0.0126, -0.9883, 0.1524, -0.003962, -0.9428, 0.3323, -0.02636, -0.9883, 0.1524, -0.003962, -0.9886, 0.1508, 0.001374, -0.9454, 0.326, -0.002988, -0.9454, 0.326, -0.002988, -0.9886, 0.1508, 0.001374, -0.989, 0.1478, 0.004062, -0.9473, 0.3201, 0.008523, -0.989, 0.1478, 0.004062, -1.0, -0.002694, -0.0002608, -1.0, 0.0008926, 0.000637, -0.9889, 0.1483, 0.003572, -0.9732, 0.2293, -0.01588, -0.9473, 0.3201, 0.008523, -0.989, 0.1478, 0.004062, -0.9889, 0.1483, 0.003572, -0.9957, 0.09087, -0.01663, -0.9732, 0.2293, -0.01588, -0.9889, 0.1483, 0.003572, -0.9881, 0.1534, 0.0105, -0.9881, 0.1534, 0.0105, -0.9889, 0.1483, 0.003572, -1.0, 0.0008926, 0.000637, -1.0, 0.001565, 0.001425, -0.9881, 0.1534, 0.0105, -1.0, 0.001565, 0.001425, -1.0, 0.002179, 0.003402, -0.9874, 0.1561, 0.02403, -0.9991, 0.04171, 0.001836, -0.9957, 0.09087, -0.01663, -0.9881, 0.1534, 0.0105, -0.9874, 0.1561, 0.02403, -0.9845, 0.1678, 0.05099, -0.9874, 0.1561, 0.02403, -1.0, 0.002179, 0.003402, -1.0, 0.001166, 0.005993, -0.9991, 0.04171, 0.001836, -0.9874, 0.1561, 0.02403, -0.9845, 0.1678, 0.05099, -0.9997, 0.02324, -0.007091, -0.9982, 0.05945, 0.009259, -0.9997, 0.02324, -0.007091, -0.9845, 0.1678, 0.05099, -0.9758, 0.1982, 0.09271, -1.0, 0.001166, 0.005993, -0.9999, -0.0004618, 0.01063, -0.9758, 0.1982, 0.09271, -0.9845, 0.1678, 0.05099, -0.9703, -0.1979, 0.1391, -0.9964, -0.08422, 0.01346, -0.9972, -0.07456, -0.00234, -0.97, -0.2417, 0.0255, -0.97, -0.2417, 0.0255, -0.9972, -0.07456, -0.00234, -0.9973, -0.07372, -0.005159, -0.9865, -0.161, -0.02925, -0.9833, -0.1817, 0.004448, -0.9865, -0.161, -0.02925, -0.9973, -0.07372, -0.005159, -0.9972, -0.07452, -0.0004058, -0.9833, -0.1817, 0.004448, -0.9972, -0.07452, -0.0004058, -0.9973, -0.07337, 0.0002657, -0.9853, -0.1708, 0.002865, -0.9822, -0.1875, -0.00651, -0.9853, -0.1708, 0.002865, -0.9973, -0.07337, 0.0002657, -0.9972, -0.07508, -0.002411, -0.975, -0.1444, 0.1688, -0.9846, -0.1439, 0.09934, -0.9964, -0.08422, 0.01346, -0.9703, -0.1979, 0.1391, -0.9846, -0.1439, 0.09934, -0.9998, 0.003472, 0.02036, -0.9999, -0.0004618, 0.01063, -0.9964, -0.08422, 0.01346, -0.9758, 0.1982, 0.09271, -0.9999, -0.0004618, 0.01063, -0.9998, 0.003472, 0.02036, -0.9565, 0.2529, 0.1451, -0.9948, 0.09773, 0.02826, -0.9925, 0.1159, 0.03968, -0.9565, 0.2529, 0.1451, -0.8998, 0.269, 0.3434, -0.9925, 0.1159, 0.03968, -0.9982, 0.05945, 0.009259, -0.9758, 0.1982, 0.09271, -0.9565, 0.2529, 0.1451, -0.8998, 0.269, 0.3434, -0.9565, 0.2529, 0.1451, -0.9998, 0.003472, 0.02036, -0.9767, -0.0008093, 0.2148, -0.9846, -0.1439, 0.09934, -0.9219, -0.2006, 0.3314, -0.9767, -0.0008093, 0.2148, -0.9998, 0.003472, 0.02036, -0.9533, -0.03458, 0.3, -0.8432, -0.2684, 0.4658, -0.9219, -0.2006, 0.3314, -0.9846, -0.1439, 0.09934, -0.975, -0.1444, 0.1688, -0.9627, -0.09547, 0.2533, -0.6318, -0.4011, 0.6632, -0.7438, -0.2387, 0.6243, -0.9219, -0.2006, 0.3314, -0.8432, -0.2684, 0.4658, -0.9533, -0.03458, 0.3, -0.7438, -0.2387, 0.6243, -0.8531, -0.05304, 0.519, -0.9767, -0.0008093, 0.2148, -0.9219, -0.2006, 0.3314, -0.8998, 0.269, 0.3434, -0.9767, -0.0008093, 0.2148, -0.8531, -0.05304, 0.519, -0.8922, 0.06992, 0.4463, -0.9975, -0.03768, -0.05926, -0.9848, 0.1731, -0.009938, -0.9829, 0.1763, 0.05347, -0.887, -0.3254, 0.3276, -0.7438, -0.2387, 0.6243, -0.6318, -0.4011, 0.6632, -0.887, -0.3254, 0.3276, -0.9886, -0.1503, -0.01288, -0.9994, -0.03454, -0.008672, -0.9583, -0.04244, 0.2827, -0.9907, -0.1262, -0.05024, -0.9975, -0.05528, -0.04294, -0.9994, -0.03454, -0.008672, -0.9886, -0.1503, -0.01288, -0.9901, -0.1354, -0.03636, -0.9952, -0.07466, -0.06311, -0.9973, 0.01161, -0.07206, -0.9975, -0.05528, -0.04294, -0.9907, -0.1262, -0.05024, -0.9888, 0.06153, -0.1359, -0.9815, 0.1838, -0.05267, -0.9825, 0.1432, -0.1188, -0.9901, -0.1354, -0.03636, -0.9927, -0.1121, -0.04374, -0.9982, -0.05648, -0.01853, -0.9952, -0.07466, -0.06311, -0.9973, 0.01161, -0.07206, -0.9952, -0.07466, -0.06311, -0.9982, -0.05648, -0.01853, -1.0, 0.0, 0.0, -0.9938, 0.09744, -0.05315, -0.9888, 0.06153, -0.1359, -0.9973, 0.01161, -0.07206, -1.0, 0.0, 0.0, -0.9815, 0.1838, -0.05267, -0.9888, 0.06153, -0.1359, -0.9938, 0.09744, -0.05315, -0.9818, 0.1794, -0.06215, -0.9938, 0.09744, -0.05315, -0.9942, 0.08923, 0.05923, -0.9855, 0.1665, -0.03336, -0.9818, 0.1794, -0.06215, -0.9942, 0.08923, 0.05923, -0.9938, 0.09744, -0.05315, -1.0, 0.0, 0.0, -0.9972, 0.01822, 0.07191, -0.9982, -0.05648, -0.01853, -0.999, -0.04014, -0.02154, -0.9972, 0.01822, 0.07191, -1.0, 0.0, 0.0, -0.9821, -0.1718, -0.07786, -0.999, -0.04014, -0.02154, -0.9982, -0.05648, -0.01853, -0.9927, -0.1121, -0.04374, -0.999, -0.04014, -0.02154, -0.9906, 0.01052, 0.1362, -0.9972, 0.01822, 0.07191, -0.9906, 0.01052, 0.1362, -0.9942, 0.09313, 0.05388, -0.9972, 0.01822, 0.07191, -0.9518, -0.2892, 0.102, -0.919, -0.2262, 0.3229, -0.9844, -0.1544, 0.08464, -0.9491, -0.04402, 0.3117, -0.9811, -0.05363, 0.1859, -0.9415, -0.1047, 0.3204, -0.9942, 0.09313, 0.05388, -0.953, 0.03731, 0.3008, -0.9811, 0.05354, 0.1859, -0.9942, 0.08923, 0.05923, -0.9972, 0.01822, 0.07191, -0.9811, 0.05354, 0.1859, -0.9666, 0.1378, 0.2163, -0.9942, 0.08923, 0.05923, -0.9627, -0.09547, 0.2533, -0.975, -0.1444, 0.1688, -0.9703, -0.1979, 0.1391, -0.9521, -0.2395, 0.1903, -0.9985, 0.05442, 0.0002013, -0.9691, -0.2464, 0.004561, -0.9853, -0.1708, 0.002865, -0.9822, -0.1875, -0.00651, -0.9989, 0.04706, 0.001282, -0.9833, -0.1817, 0.004448, -0.9853, -0.1708, 0.002865, -0.9691, -0.2464, 0.004561, -0.9989, 0.04706, 0.001282, -0.9636, -0.2607, -0.05978, -0.9865, -0.161, -0.02925, -0.9833, -0.1817, 0.004448, -0.9993, -0.03721, 0.0005602, -0.97, -0.2417, 0.0255, -0.9865, -0.161, -0.02925, -0.9636, -0.2607, -0.05978, -0.9521, -0.2395, 0.1903, -0.9703, -0.1979, 0.1391, -0.97, -0.2417, 0.0255, -0.9993, -0.03721, 0.0005602, -0.9688, -0.2464, -0.02511, -0.9985, 0.05442, 0.0002013, -0.9822, -0.1875, -0.00651, -0.9843, -0.1755, -0.01727, -0.9688, -0.2464, -0.02511, -0.9843, -0.1755, -0.01727, -0.9957, -0.0924, 0.009996, -0.9924, 0.1129, 0.04924, -0.9913, -0.1309, -0.01467, -0.9924, 0.1129, 0.04924, -0.9957, -0.0924, 0.009996, -0.9998, -0.01797, -0.008474, -0.9913, -0.1309, -0.01467, -0.9998, -0.01797, -0.008474, -0.9907, -0.1272, -0.04909, -0.9827, -0.1132, 0.1468, -0.9549, -0.2663, -0.1317, -0.9827, -0.1132, 0.1468, -0.9907, -0.1272, -0.04909, -0.9623, -0.2454, -0.117, -0.9549, -0.2663, -0.1317, -0.9623, -0.2454, -0.117, -0.9574, -0.2381, -0.1635, -0.9403, -0.2804, -0.1927, -0.9094, -0.2913, -0.2969, -0.9403, -0.2804, -0.1927, -0.9574, -0.2381, -0.1635, -0.8962, -0.3184, -0.3091, -0.9094, -0.2913, -0.2969, -0.8962, -0.3184, -0.3091, -0.9091, -0.3085, -0.2799, -0.8518, -0.3789, -0.3617, -0.9062, -0.3423, -0.2481, -0.8518, -0.3789, -0.3617, -0.9091, -0.3085, -0.2799, -0.9339, -0.3041, -0.1878, -0.9854, -0.1508, -0.07918, -0.9709, -0.177, -0.1612, -0.8884, -0.3584, -0.2867, -0.9339, -0.3041, -0.1878, -0.9504, -0.2126, -0.227, -0.8801, -0.3392, -0.3323, -0.8948, -0.3321, -0.2985, -0.9442, -0.2242, -0.2411, -0.9312, -0.3153, -0.1831, -0.8884, -0.3584, -0.2867, -0.8948, -0.3321, -0.2985, -0.8801, -0.3392, -0.3323, -0.8922, 0.06992, 0.4463, -0.9848, 0.1731, -0.009938, -0.9948, 0.09773, 0.02826, -0.8998, 0.269, 0.3434, -0.997, -0.0501, -0.0582, -0.9997, 0.0145, -0.02126, -0.9982, 0.05945, 0.009259, -0.9925, 0.1159, 0.03968, -0.9975, -0.03768, -0.05926, -0.997, -0.0501, -0.0582, -0.9925, 0.1159, 0.03968, -0.9948, 0.09773, 0.02826, -0.9997, 0.0145, -0.02126, -0.9637, -0.2544, -0.08081, -0.9997, 0.02324, -0.007091, -0.9982, 0.05945, 0.009259, -0.9999, 0.01142, -0.007202, -0.9991, 0.04171, 0.001836, -0.9997, 0.02324, -0.007091, -0.9637, -0.2544, -0.08081, -0.9999, 0.01142, -0.007202, -0.8492, 0.5083, -0.143, -0.9957, 0.09087, -0.01663, -0.9991, 0.04171, 0.001836, -0.8492, 0.5083, -0.143, -0.9567, 0.2856, -0.05641, -0.9732, 0.2293, -0.01588, -0.9957, 0.09087, -0.01663, -0.9567, 0.2856, -0.05641, -0.9059, 0.4235, 0.01093, -0.9473, 0.3201, 0.008523, -0.9732, 0.2293, -0.01588, -0.9034, 0.4288, -0.005859, -0.9454, 0.326, -0.002988, -0.9473, 0.3201, 0.008523, -0.9059, 0.4235, 0.01093, -0.8975, 0.4393, -0.03983, -0.9428, 0.3323, -0.02636, -0.9454, 0.326, -0.002988, -0.9034, 0.4288, -0.005859, -0.8975, 0.4393, -0.03983, -0.8893, 0.451, -0.07559, -0.9349, 0.351, -0.05312, -0.9428, 0.3323, -0.02636, -0.8761, 0.4686, -0.1137, -0.9176, 0.3823, -0.1086, -0.9349, 0.351, -0.05312, -0.8893, 0.451, -0.07559, -0.8761, 0.4686, -0.1137, -0.8518, 0.5004, -0.1548, -0.9211, 0.3745, -0.1062, -0.9176, 0.3823, -0.1086, -0.8518, 0.5004, -0.1548, -0.8199, 0.5533, -0.1471, -0.893, 0.4288, -0.1363, -0.9211, 0.3745, -0.1062, -0.7535, 0.6113, -0.2419, -0.8762, 0.4478, -0.1779, -0.893, 0.4288, -0.1363, -0.8199, 0.5533, -0.1471, -0.6834, 0.6704, -0.2889, -0.8472, 0.4843, -0.2185, -0.8762, 0.4478, -0.1779, -0.7535, 0.6113, -0.2419, -0.7327, 0.6054, -0.3111, -0.889, 0.4014, -0.2204, -0.8472, 0.4843, -0.2185, -0.6834, 0.6704, -0.2889, -0.7327, 0.6054, -0.3111, -0.8881, 0.3874, -0.2473, -0.9372, 0.252, -0.2414, -0.889, 0.4014, -0.2204, -0.9525, 0.2371, -0.1912, -0.9578, 0.2313, -0.1705, -0.9372, 0.252, -0.2414, -0.8881, 0.3874, -0.2473, -0.9323, 0.3133, -0.1808, -0.9615, 0.2323, -0.1467, -0.9129, 0.3392, -0.227, -0.9611, 0.2065, -0.1835, -0.9615, 0.2323, -0.1467, -0.9578, 0.2313, -0.1705, -0.9525, 0.2371, -0.1912, -0.7923, -0.6093, -0.03159, -0.8557, -0.5167, 0.02721, -0.9175, -0.3976, 0.00736, -0.9095, -0.4155, -0.01495, -0.7446, -0.6651, -0.05699, -0.7923, -0.6093, -0.03159, -0.9095, -0.4155, -0.01495, -0.8912, -0.4518, -0.04036, -0.7195, -0.685, -0.114, -0.7446, -0.6651, -0.05699, -0.8912, -0.4518, -0.04036, -0.8691, -0.4859, -0.09206, -0.9323, 0.3133, -0.1808, -0.9129, 0.3392, -0.227, -0.8781, 0.398, -0.2657, -0.8781, 0.398, -0.2657, -0.975, 0.2162, 0.05076, -0.9627, 0.05208, 0.2655, -0.9937, 0.1055, -0.03856, -0.9999, 0.007747, 0.009679, -0.9988, 0.03599, 0.03197, -0.9992, 0.03878, 0.008505, -0.9999, 0.01351, 0.0002068, -0.9999, 0.007747, 0.009679, -0.9992, 0.03878, 0.008505, -0.9549, -0.07879, 0.2863, -0.9222, -0.09053, 0.376, -0.9225, 0.2259, 0.3129, -0.9593, 0.1354, 0.2479, -0.9779, 0.2064, -0.03391, -0.9944, 0.07612, -0.07268, -0.9812, 0.1271, -0.1453, -0.8531, -0.05304, 0.519, -0.7438, -0.2387, 0.6243, -0.887, -0.3254, 0.3276, -0.9583, -0.04244, 0.2827, -0.9848, 0.1731, -0.009938, -0.8922, 0.06992, 0.4463, -0.9829, 0.1763, 0.05347, -0.919, -0.2262, 0.3229, -0.9415, -0.1047, 0.3204, -0.9811, -0.05363, 0.1859, -0.9844, -0.1544, 0.08464, -0.9821, -0.1718, -0.07786, -0.9844, -0.1544, 0.08464, -0.999, -0.04014, -0.02154, -0.9491, -0.04402, 0.3117, -0.9675, 0.001886, 0.2529, -0.9906, 0.01052, 0.1362, -0.9811, -0.05363, 0.1859, -0.9942, 0.09313, 0.05388, -0.9906, 0.01052, 0.1362, -0.9675, 0.001886, 0.2529, -0.9844, -0.1544, 0.08464, -0.9821, -0.1718, -0.07786, -0.9518, -0.2892, 0.102, -0.9811, -0.05363, 0.1859, -0.999, -0.04014, -0.02154, -0.9844, -0.1544, 0.08464, -0.9906, 0.01052, 0.1362, -0.999, -0.04014, -0.02154, -0.9811, -0.05363, 0.1859, -0.9829, 0.1566, 0.09708, -0.9942, 0.08923, 0.05923, -0.9666, 0.1378, 0.2163, -0.9855, 0.1665, -0.03336, -0.9942, 0.08923, 0.05923, -0.9829, 0.1566, 0.09708, -0.7761, 0.3962, -0.4906, -0.7842, 0.4141, -0.4621, -0.8881, 0.3338, -0.3162, -0.7761, 0.3962, -0.4906, -0.7842, 0.4141, -0.4621, -0.7769, 0.4124, -0.4757, -0.881, 0.3109, -0.3567, -0.8881, 0.3338, -0.3162, -0.7769, 0.4124, -0.4757, -0.7138, 0.1953, -0.6725, -0.889, 0.1114, -0.4441, -0.881, 0.3109, -0.3567, -0.7138, 0.1953, -0.6725, -0.704, -0.3071, -0.6404, -0.8662, -0.3401, -0.3661, -0.889, 0.1114, -0.4441, -0.7594, -0.637, -0.1329, -0.8662, -0.3401, -0.3661, -0.704, -0.3071, -0.6404, -0.6903, -0.7126, -0.1255, -0.8662, -0.3401, -0.3661, -0.7594, -0.637, -0.1329, -0.8662, -0.3401, -0.3661, -0.6903, -0.7126, -0.1255, -0.9517, -0.2942, 0.08779, -0.9517, -0.2942, 0.08779, -0.6903, -0.7126, -0.1255, -0.8815, -0.4139, -0.2272, -0.6903, -0.7126, -0.1255, -0.7968, -0.2646, -0.5432, -0.8815, -0.4139, -0.2272, -0.8815, -0.4139, -0.2272, -0.7968, -0.2646, -0.5432, -0.9405, -0.03016, -0.3385, -0.9405, -0.03016, -0.3385, -0.7968, -0.2646, -0.5432, -0.9025, -0.09689, -0.4197, -0.7968, -0.2646, -0.5432, -0.7569, 0.1582, -0.6341, -0.9025, -0.09689, -0.4197, -0.7266, -0.3966, -0.5611, -0.9025, -0.09689, -0.4197, -0.7569, 0.1582, -0.6341, -0.6687, -0.5961, -0.4444, -0.9025, -0.09689, -0.4197, -0.7266, -0.3966, -0.5611, -0.9025, -0.09689, -0.4197, -0.6687, -0.5961, -0.4444, -0.8214, -0.3961, -0.4104, -0.6687, -0.5961, -0.4444, -0.6597, -0.5759, -0.4829, -0.7854, -0.4908, -0.3773, -0.8214, -0.3961, -0.4104, -0.6597, -0.5759, -0.4829, -0.6818, -0.4629, -0.5665, -0.8485, -0.3404, -0.4052, -0.7854, -0.4908, -0.3773, -0.6818, -0.4629, -0.5665, -0.7062, -0.3529, -0.6138, -0.8641, -0.2395, -0.4426, -0.8485, -0.3404, -0.4052, -0.7062, -0.3529, -0.6138, -0.6988, -0.4629, -0.5453, -0.8302, -0.3522, -0.432, -0.8641, -0.2395, -0.4426, -0.6988, -0.4629, -0.5453, -0.6844, -0.5156, -0.5156, -0.8716, -0.3456, -0.3476, -0.8302, -0.3522, -0.432, -0.6844, -0.5156, -0.5156, -0.6849, -0.5825, -0.4377, -0.8286, -0.4482, -0.3353, -0.8716, -0.3456, -0.3476, -0.6849, -0.5825, -0.4377, -0.6899, -0.518, -0.5057, -0.883, -0.3517, -0.3107, -0.8286, -0.4482, -0.3353, -0.6899, -0.518, -0.5057, -0.7115, -0.4923, -0.5014, -0.8674, -0.3372, -0.3659, -0.883, -0.3517, -0.3107, -0.7115, -0.4923, -0.5014, -0.7408, -0.4944, -0.4547, -0.8995, -0.3313, -0.285, -0.8674, -0.3372, -0.3659, -0.7408, -0.4944, -0.4547, -0.7636, -0.5178, -0.3857, -0.8875, -0.3411, -0.3099, -0.8995, -0.3313, -0.285, -0.7636, -0.5178, -0.3857, -0.7558, -0.5617, -0.3365, -0.8888, -0.3777, -0.2595, -0.8875, -0.3411, -0.3099, -0.7558, -0.5617, -0.3365, -0.7267, -0.6275, -0.2795, -0.8745, -0.4306, -0.2233, -0.8888, -0.3777, -0.2595, -0.7267, -0.6275, -0.2795, -0.7009, -0.6752, -0.2299, -0.8665, -0.4686, -0.1721, -0.8745, -0.4306, -0.2233, -0.7009, -0.6752, -0.2299, -0.7019, -0.6874, -0.1864, -0.8534, -0.4962, -0.1598, -0.8665, -0.4686, -0.1721, -0.8534, -0.4962, -0.1598, -0.7019, -0.6874, -0.1864, -0.7195, -0.685, -0.114, -0.8691, -0.4859, -0.09206, -0.9636, -0.2607, -0.05978, -0.9989, 0.04706, 0.001282, -0.9175, -0.3976, 0.00736, -0.9989, 0.04706, 0.001282, -0.9691, -0.2464, 0.004561, -0.9095, -0.4155, -0.01495, -0.9175, -0.3976, 0.00736, -0.9989, 0.04706, 0.001282, -0.9095, -0.4155, -0.01495, -0.9691, -0.2464, 0.004561, -0.9985, 0.05442, 0.0002013, -0.9095, -0.4155, -0.01495, -0.9985, 0.05442, 0.0002013, -0.9688, -0.2464, -0.02511, -0.8912, -0.4518, -0.04036, -0.9688, -0.2464, -0.02511, -0.9924, 0.1129, 0.04924, -0.8912, -0.4518, -0.04036, -0.9924, 0.1129, 0.04924, -0.9913, -0.1309, -0.01467, -0.8691, -0.4859, -0.09206, -0.8912, -0.4518, -0.04036, -0.9924, 0.1129, 0.04924, -0.8691, -0.4859, -0.09206, -0.9095, -0.4155, -0.01495, -0.9985, 0.05442, 0.0002013, -0.8912, -0.4518, -0.04036, -0.9827, -0.1132, 0.1468, -0.8534, -0.4962, -0.1598, -0.8691, -0.4859, -0.09206, -0.9913, -0.1309, -0.01467, -0.9549, -0.2663, -0.1317, -0.8665, -0.4686, -0.1721, -0.8534, -0.4962, -0.1598, -0.9827, -0.1132, 0.1468, -0.9403, -0.2804, -0.1927, -0.8745, -0.4306, -0.2233, -0.8665, -0.4686, -0.1721, -0.9549, -0.2663, -0.1317, -0.9094, -0.2913, -0.2969, -0.8888, -0.3777, -0.2595, -0.8745, -0.4306, -0.2233, -0.9403, -0.2804, -0.1927, -0.8518, -0.3789, -0.3617, -0.8875, -0.3411, -0.3099, -0.8888, -0.3777, -0.2595, -0.9094, -0.2913, -0.2969, -0.9062, -0.3423, -0.2481, -0.8995, -0.3313, -0.285, -0.8875, -0.3411, -0.3099, -0.8518, -0.3789, -0.3617, -0.9312, -0.3153, -0.1831, -0.8674, -0.3372, -0.3659, -0.8995, -0.3313, -0.285, -0.9062, -0.3423, -0.2481, -0.8674, -0.3372, -0.3659, -0.9312, -0.3153, -0.1831, -0.883, -0.3517, -0.3107, -0.9312, -0.3153, -0.1831, -0.8801, -0.3392, -0.3323, -0.883, -0.3517, -0.3107, -0.883, -0.3517, -0.3107, -0.8801, -0.3392, -0.3323, -0.8286, -0.4482, -0.3353, -0.8801, -0.3392, -0.3323, -0.9504, -0.2126, -0.227, -0.8286, -0.4482, -0.3353, -0.8286, -0.4482, -0.3353, -0.9504, -0.2126, -0.227, -0.8716, -0.3456, -0.3476, -0.8302, -0.3522, -0.432, -0.8716, -0.3456, -0.3476, -0.9504, -0.2126, -0.227, -0.9504, -0.2126, -0.227, -0.9942, 0.01351, -0.1067, -0.8302, -0.3522, -0.432, -0.8302, -0.3522, -0.432, -0.9942, 0.01351, -0.1067, -0.8641, -0.2395, -0.4426, -0.9779, 0.2064, -0.03391, -0.9323, 0.3133, -0.1808, -0.9723, 0.1859, -0.1416, -0.9723, 0.1859, -0.1416, -0.9777, 0.1427, -0.1541, -0.9779, 0.2064, -0.03391, -0.9944, 0.07612, -0.07268, -0.9779, 0.2064, -0.03391, -0.9777, 0.1427, -0.1541, -0.9883, 0.07201, -0.1345, -0.9944, 0.07612, -0.07268, -0.9777, 0.1427, -0.1541, -0.9962, 0.04723, -0.07286, -0.9944, 0.07612, -0.07268, -0.9883, 0.07201, -0.1345, -0.992, 0.01557, -0.1249, -0.9962, 0.04723, -0.07286, -0.9883, 0.07201, -0.1345, -0.9832, 0.03179, -0.1795, -0.9962, 0.04723, -0.07286, -0.992, 0.01557, -0.1249, -0.9812, 0.1271, -0.1453, -0.9615, 0.2323, -0.1467, -0.9779, 0.2064, -0.03391, -0.8881, 0.3338, -0.3162, -0.9777, 0.1427, -0.1541, -0.9723, 0.1859, -0.1416, -0.9777, 0.1427, -0.1541, -0.8881, 0.3338, -0.3162, -0.9883, 0.07201, -0.1345, -0.9898, 0.06263, -0.1282, -0.9832, 0.03179, -0.1795, -0.992, 0.01557, -0.1249, -0.9405, -0.03016, -0.3385, -0.9898, 0.06263, -0.1282, -0.992, 0.01557, -0.1249, -0.8815, -0.4139, -0.2272, -0.9405, -0.03016, -0.3385, -0.992, 0.01557, -0.1249, -0.9883, 0.07201, -0.1345, -0.881, 0.3109, -0.3567, -0.992, 0.01557, -0.1249, -0.8881, 0.3338, -0.3162, -0.881, 0.3109, -0.3567, -0.9883, 0.07201, -0.1345, -0.881, 0.3109, -0.3567, -0.889, 0.1114, -0.4441, -0.992, 0.01557, -0.1249, -0.8662, -0.3401, -0.3661, -0.9517, -0.2942, 0.08779, -0.889, 0.1114, -0.4441, -0.992, 0.01557, -0.1249, -0.889, 0.1114, -0.4441, -0.8815, -0.4139, -0.2272, -0.9517, -0.2942, 0.08779, -0.8815, -0.4139, -0.2272, -0.889, 0.1114, -0.4441, -0.9025, -0.09689, -0.4197, -0.8214, -0.3961, -0.4104, -0.9405, -0.03016, -0.3385, -0.8485, -0.3404, -0.4052, -0.8641, -0.2395, -0.4426, -0.9942, 0.01351, -0.1067, -0.9504, -0.2126, -0.227, -0.9442, -0.2242, -0.2411, -0.9942, 0.01351, -0.1067, -0.9832, 0.03179, -0.1795, -0.9442, -0.2242, -0.2411, -0.97, 0.02292, -0.242, -0.9942, 0.01351, -0.1067, -0.9442, -0.2242, -0.2411, -0.9832, 0.03179, -0.1795, -0.9898, 0.06263, -0.1282, -0.9942, 0.01351, -0.1067, -0.9832, 0.03179, -0.1795, -0.9942, 0.01351, -0.1067, -0.9898, 0.06263, -0.1282, -0.9789, -0.1546, -0.1334, -0.9942, 0.01351, -0.1067, -0.9789, -0.1546, -0.1334, -0.8485, -0.3404, -0.4052, -0.8485, -0.3404, -0.4052, -0.9789, -0.1546, -0.1334, -0.7854, -0.4908, -0.3773, -0.9516, -0.08347, -0.2958, -0.9789, -0.1546, -0.1334, -0.9898, 0.06263, -0.1282, -0.9898, 0.06263, -0.1282, -0.9405, -0.03016, -0.3385, -0.9516, -0.08347, -0.2958, -0.9405, -0.03016, -0.3385, -0.8214, -0.3961, -0.4104, -0.9516, -0.08347, -0.2958, -0.8214, -0.3961, -0.4104, -0.7854, -0.4908, -0.3773, -0.9516, -0.08347, -0.2958, -0.9789, -0.1546, -0.1334, -0.9516, -0.08347, -0.2958, -0.7854, -0.4908, -0.3773, -0.9975, -0.03768, -0.05926, -0.9948, 0.09773, 0.02826, -0.9848, 0.1731, -0.009938, -0.9975, -0.05528, -0.04294, -0.9973, 0.01161, -0.07206, -0.9888, 0.06153, -0.1359, -0.9921, 0.0701, -0.1039, -0.9921, 0.0701, -0.1039, -0.9888, 0.06153, -0.1359, -0.9825, 0.1432, -0.1188, -0.9956, 0.09316, -0.002811, -0.9994, -0.03454, -0.008672, -0.9975, -0.05528, -0.04294, -0.9921, 0.0701, -0.1039, -0.9825, 0.1432, -0.1188, -0.9937, 0.1055, -0.03856, -0.9956, 0.09316, -0.002811, -0.9921, 0.0701, -0.1039, -0.9956, 0.09316, -0.002811, -0.9627, 0.05208, 0.2655, -0.9583, -0.04244, 0.2827, -0.9994, -0.03454, -0.008672, -0.9956, 0.09316, -0.002811, -0.9937, 0.1055, -0.03856, -0.9627, 0.05208, 0.2655, -0.975, 0.2162, 0.05076, -0.8343, 0.1475, 0.5312, -0.9055, 0.1265, 0.405, -0.9627, 0.05208, 0.2655, -0.975, 0.2162, 0.05076, -0.9055, 0.1265, 0.405, -0.9055, 0.1265, 0.405, -0.8343, 0.1475, 0.5312, -0.9829, 0.1763, 0.05347, -0.9055, 0.1265, 0.405, -0.9829, 0.1763, 0.05347, -0.8922, 0.06992, 0.4463, -0.9055, 0.1265, 0.405, -0.8922, 0.06992, 0.4463, -0.9627, 0.05208, 0.2655, -0.9627, 0.05208, 0.2655, -0.8922, 0.06992, 0.4463, -0.9583, -0.04244, 0.2827, -0.8922, 0.06992, 0.4463, -0.8531, -0.05304, 0.519, -0.9583, -0.04244, 0.2827, -0.8238, -0.2919, 0.4859, -0.9829, 0.1763, 0.05347, -0.8343, 0.1475, 0.5312, -0.8317, -0.3417, 0.4377, -0.856, -0.3058, 0.4169, -0.9469, -0.1832, 0.2644, -0.9025, -0.3093, 0.2996, -0.9025, -0.3093, 0.2996, -0.9595, -0.2339, 0.1572, -0.8238, -0.2919, 0.4859, -0.8317, -0.3417, 0.4377, -0.856, -0.3058, 0.4169, -0.8915, -0.2919, 0.3463, -0.9539, -0.1932, 0.2297, -0.9469, -0.1832, 0.2644, -0.9549, -0.07879, 0.2863, -0.9539, -0.1932, 0.2297, -0.8915, -0.2919, 0.3463, -0.9222, -0.09053, 0.376, -0.9997, 0.01515, 0.02037, -0.9999, 0.01351, 0.0002068, -0.9999, 0.005464, 0.01547, -0.9992, 0.03878, 0.008505, -0.9988, 0.03599, 0.03197, -0.9975, -0.03768, -0.05926, -0.9975, -0.03768, -0.05926, -0.9988, 0.03599, 0.03197, -0.997, -0.0501, -0.0582, -0.9999, 0.01351, 0.0002068, -0.9992, 0.03878, 0.008505, -0.9999, 0.005464, 0.01547, -0.9999, 0.005464, 0.01547, -0.9992, 0.03878, 0.008505, -0.9994, -0.008676, 0.0345, -0.9992, 0.03878, 0.008505, -0.9975, -0.03768, -0.05926, -0.9994, -0.008676, 0.0345, -0.9994, -0.008676, 0.0345, -0.9975, -0.03768, -0.05926, -0.9874, 0.04652, 0.1515, -0.9829, 0.1763, 0.05347, -0.9874, 0.04652, 0.1515, -0.9975, -0.03768, -0.05926, -0.9999, 0.007747, 0.009679, -0.975, 0.2215, 0.01877, -0.9988, 0.03599, 0.03197, -0.975, 0.2215, 0.01877, -0.9982, 0.04724, 0.03615, -0.9988, 0.03599, 0.03197, -0.9982, 0.04724, 0.03615, -0.9997, 0.0145, -0.02126, -0.9988, 0.03599, 0.03197, -0.997, -0.0501, -0.0582, -0.9988, 0.03599, 0.03197, -0.9997, 0.0145, -0.02126, -0.9997, 0.0145, -0.02126, -0.9982, 0.04724, 0.03615, -0.9637, -0.2544, -0.08081, -0.975, 0.2215, 0.01877, -0.972, 0.2336, 0.0253, -0.9982, 0.04724, 0.03615, -0.9982, 0.04724, 0.03615, -0.972, 0.2336, 0.0253, -0.9637, -0.2544, -0.08081, -0.972, 0.2336, 0.0253, -0.975, 0.2215, 0.01877, -0.9238, 0.3767, 0.06829, -0.9172, 0.398, 0.01705, -0.904, 0.4272, -0.01826, -0.9603, 0.2791, -0.002869, -0.972, 0.2336, 0.0253, -0.9172, 0.398, 0.01705, -0.972, 0.2336, 0.0253, -0.9603, 0.2791, -0.002869, -0.9637, -0.2544, -0.08081, -0.9637, -0.2544, -0.08081, -0.9603, 0.2791, -0.002869, -0.9999, 0.01142, -0.007202, -0.9603, 0.2791, -0.002869, -0.9404, 0.3381, 0.03572, -0.9999, 0.01142, -0.007202, -0.8772, 0.4801, 0.003483, -0.9404, 0.3381, 0.03572, -0.9603, 0.2791, -0.002869, -0.904, 0.4272, -0.01826, -0.9999, 0.01142, -0.007202, -0.9404, 0.3381, 0.03572, -0.8492, 0.5083, -0.143, -0.8492, 0.5083, -0.143, -0.9404, 0.3381, 0.03572, -0.8772, 0.4801, 0.003483, -0.8492, 0.5083, -0.143, -0.8772, 0.4801, 0.003483, -0.4801, 0.8438, -0.2396, -0.8492, 0.5083, -0.143, -0.4801, 0.8438, -0.2396, -0.9567, 0.2856, -0.05641, -0.9874, 0.04652, 0.1515, -0.9829, 0.1763, 0.05347, -0.964, 0.089, 0.2506, -0.931, 0.1185, 0.3453, -0.9595, -0.2339, 0.1572, -0.964, 0.089, 0.2506, -0.8238, -0.2919, 0.4859, -0.9595, -0.2339, 0.1572, -0.931, 0.1185, 0.3453, -0.9874, 0.04652, 0.1515, -0.964, 0.089, 0.2506, -0.9994, -0.008676, 0.0345, -0.9595, -0.2339, 0.1572, -0.9025, -0.3093, 0.2996, -0.964, 0.089, 0.2506, -0.964, 0.089, 0.2506, -0.9025, -0.3093, 0.2996, -0.9994, -0.008676, 0.0345, -0.9025, -0.3093, 0.2996, -0.9469, -0.1832, 0.2644, -0.9994, -0.008676, 0.0345, -0.9994, -0.008676, 0.0345, -0.9469, -0.1832, 0.2644, -0.9999, 0.005464, 0.01547, -0.9469, -0.1832, 0.2644, -0.9539, -0.1932, 0.2297, -0.9999, 0.005464, 0.01547, -0.9999, 0.005464, 0.01547, -0.9539, -0.1932, 0.2297, -0.9997, 0.01515, 0.02037, -0.9539, -0.1932, 0.2297, -0.9549, -0.07879, 0.2863, -0.9997, 0.01515, 0.02037, -0.9593, 0.1354, 0.2479, -0.9997, 0.01515, 0.02037, -0.9549, -0.07879, 0.2863, -0.9678, 0.2114, 0.1368, -0.9997, 0.01515, 0.02037, -0.9593, 0.1354, 0.2479, -0.9006, 0.3769, 0.2163, -0.9678, 0.2114, 0.1368, -0.9593, 0.1354, 0.2479, -0.9225, 0.2259, 0.3129, -0.9499, 0.2864, 0.125, -0.9678, 0.2114, 0.1368, -0.9006, 0.3769, 0.2163, -0.8752, 0.4475, 0.1838, -0.9499, 0.2864, 0.125, -0.9997, 0.01515, 0.02037, -0.9678, 0.2114, 0.1368, -0.9997, 0.01515, 0.02037, -0.9499, 0.2864, 0.125, -0.9999, 0.01351, 0.0002068, -0.9499, 0.2864, 0.125, -0.9518, 0.2918, 0.09474, -0.9999, 0.01351, 0.0002068, -0.9518, 0.2918, 0.09474, -0.9499, 0.2864, 0.125, -0.8752, 0.4475, 0.1838, -0.8664, 0.4789, 0.1416, -0.9999, 0.01351, 0.0002068, -0.9518, 0.2918, 0.09474, -0.9999, 0.007747, 0.009679, -0.9518, 0.2918, 0.09474, -0.9612, 0.2663, 0.0723, -0.9999, 0.007747, 0.009679, -0.9612, 0.2663, 0.0723, -0.9518, 0.2918, 0.09474, -0.8664, 0.4789, 0.1416, -0.8755, 0.4679, 0.1209, -0.9999, 0.007747, 0.009679, -0.9612, 0.2663, 0.0723, -0.975, 0.2215, 0.01877, -0.8755, 0.4679, 0.1209, -0.9238, 0.3767, 0.06829, -0.9612, 0.2663, 0.0723, -0.9238, 0.3767, 0.06829, -0.975, 0.2215, 0.01877, -0.9612, 0.2663, 0.0723, -0.9829, 0.1763, 0.05347, -0.8238, -0.2919, 0.4859, -0.931, 0.1185, 0.3453, -0.964, 0.089, 0.2506, -0.9829, 0.1763, 0.05347, -0.931, 0.1185, 0.3453, -0.9122, 0.2548, 0.3208, -0.887, -0.3254, 0.3276, -0.9828, 0.1775, 0.0518, -0.9122, 0.2548, 0.3208, -0.9828, 0.1775, 0.0518, -0.9678, 0.2149, 0.131, -0.905, 0.3776, 0.196, -0.905, 0.3776, 0.196, -0.9678, 0.2149, 0.131, -0.9657, 0.1758, 0.1913, -0.9103, 0.3033, 0.2817, -0.9103, 0.3033, 0.2817, -0.9657, 0.1758, 0.1913, -0.9647, 0.04307, 0.2599, -0.9322, 0.08867, 0.351, -0.9322, 0.08867, 0.351, -0.9647, 0.04307, 0.2599, -0.9777, -0.06545, 0.1994, -0.934, -0.09739, 0.3439, -0.934, -0.09739, 0.3439, -0.9777, -0.06545, 0.1994, -0.9743, -0.1618, 0.1569, -0.9446, -0.1823, 0.273, -0.9446, -0.1823, 0.273, -0.9743, -0.1618, 0.1569, -0.9697, -0.209, 0.1267, -0.929, -0.3283, 0.1707, -0.929, -0.3283, 0.1707, -0.9697, -0.209, 0.1267, -0.9601, -0.265, 0.08989, -0.917, -0.3835, 0.1101, -0.917, -0.3835, 0.1101, -0.9601, -0.265, 0.08989, -0.9306, -0.3574, 0.07876, -0.8981, -0.4333, 0.0753, -0.8981, -0.4333, 0.0753, -0.9306, -0.3574, 0.07876, -0.9175, -0.3976, 0.00736, -0.8557, -0.5167, 0.02721, -0.9993, -0.03721, 0.0005602, -0.9636, -0.2607, -0.05978, -0.9175, -0.3976, 0.00736, -0.9175, -0.3976, 0.00736, -0.9306, -0.3574, 0.07876, -0.9993, -0.03721, 0.0005602, -0.9993, -0.03721, 0.0005602, -0.9306, -0.3574, 0.07876, -0.9521, -0.2395, 0.1903, -0.9306, -0.3574, 0.07876, -0.9601, -0.265, 0.08989, -0.9521, -0.2395, 0.1903, -0.9521, -0.2395, 0.1903, -0.9601, -0.265, 0.08989, -0.9627, -0.09547, 0.2533, -0.9533, -0.03458, 0.3, -0.9627, -0.09547, 0.2533, -0.9601, -0.265, 0.08989, -0.9601, -0.265, 0.08989, -0.9697, -0.209, 0.1267, -0.9533, -0.03458, 0.3, -0.9533, -0.03458, 0.3, -0.9697, -0.209, 0.1267, -0.6318, -0.4011, 0.6632, -0.9697, -0.209, 0.1267, -0.9743, -0.1618, 0.1569, -0.6318, -0.4011, 0.6632, -0.9777, -0.06545, 0.1994, -0.6318, -0.4011, 0.6632, -0.9743, -0.1618, 0.1569, -0.9647, 0.04307, 0.2599, -0.6318, -0.4011, 0.6632, -0.9777, -0.06545, 0.1994, -0.9657, 0.1758, 0.1913, -0.6318, -0.4011, 0.6632, -0.9647, 0.04307, 0.2599, -0.9678, 0.2149, 0.131, -0.6318, -0.4011, 0.6632, -0.9657, 0.1758, 0.1913, -0.9828, 0.1775, 0.0518, -0.6318, -0.4011, 0.6632, -0.9678, 0.2149, 0.131, -0.6318, -0.4011, 0.6632, -0.9828, 0.1775, 0.0518, -0.887, -0.3254, 0.3276])] * 3)])

# ---- objects
ob_cube = bpy.data.objects.new('Cube', me_cube)
ob_empty = bpy.data.objects.new('Empty', None)

# ---- transforms, parenting, visibility, modifiers, constraints
ob_cube.location = (-1.873e-17, -0.2375, -0.08436)
ob_cube.rotation_euler = (1.571, 0.0, 0.0)
ob_cube.scale = (1.0, 1.0, -1.0)
ob_cube.lock_rotations_4d = False
ob_cube.empty_display_type = 'ARROWS'
ob_cube.lineart.crease_threshold = 0.0
_m = ob_cube.modifiers.new('Mirror', 'MIRROR')
ob_empty.location = (1.681e-17, 0.1477, 0.07572)
ob_empty.rotation_euler = (1.571, -0.1406, 1.571)
ob_empty.scale = (0.06714, 0.06714, 0.06714)
ob_empty.empty_display_type = 'IMAGE'
ob_empty.empty_display_size = 5.0
ob_empty.lineart.crease_threshold = 0.0

# ---- collection membership
col_collection.objects.link(ob_cube)
col_collection.objects.link(ob_empty)

# ---- scene / render settings (as saved in the file)
scene.frame_start = 1; scene.frame_end = 250; scene.frame_set(55)
scene.render.engine = 'BLENDER_EEVEE_NEXT'
scene.cycles.use_denoising = False
scene.cycles.samples = 128
scene.cycles.sampling_pattern = 'TABULATED_SOBOL'
scene.cycles.use_adaptive_sampling = False
scene.cycles.use_light_tree = False
scene.view_settings.view_transform = 'Filmic'
bpy.context.view_layer.update()

# ---- added for rendering (the .blend has no active camera and no usable light): camera, sun
cam_auto = bpy.data.cameras.new('AutoCamera')
cam_auto.lens = 50.0
cam_auto.sensor_width = 36.0
cam_auto.clip_end = 1000.0
ob_auto_camera = bpy.data.objects.new('AutoCamera', cam_auto)
scene.collection.objects.link(ob_auto_camera)
ob_auto_camera.location = (0.292268, -0.444938, 0.233755)
ob_auto_camera.rotation_euler = (1.09748, -7.21219e-08, 0.694738)
scene.camera = ob_auto_camera
light_auto_sun = bpy.data.lights.new('AutoSun', 'SUN')
light_auto_sun.energy = 3.0
light_auto_sun.angle = 0.0523599
ob_auto_sun = bpy.data.objects.new('AutoSun', light_auto_sun)
scene.collection.objects.link(ob_auto_sun)
ob_auto_sun.rotation_euler = (0.872665, 0.174533, 0.523599)
bpy.context.view_layer.update()
